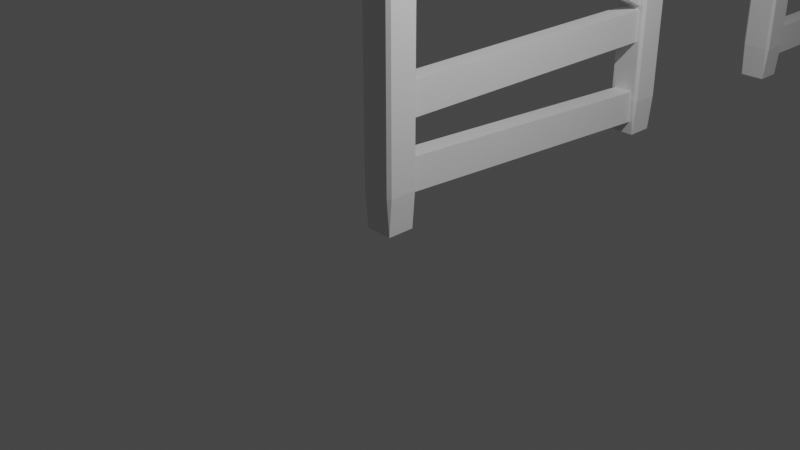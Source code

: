 # Source: Fences.blend  (saved by Blender 3.5.10; exported with 4.5.12 LTS)
import bpy
from mathutils import Matrix  # noqa: F401  (used for matrix-valued properties, if any)

bpy.ops.wm.read_factory_settings(use_empty=True)
scene = bpy.context.scene
scene.name = 'Scene'

# ---- collections
col_collection = bpy.data.collections.new('Collection'); scene.collection.children.link(col_collection)

# ---- materials (node trees are filled in below, after node groups)
mat_material = bpy.data.materials.new('Material')
mat_material.alpha_threshold = 0.0
mat_material.use_transparent_shadow = False
mat_material.roughness = 0.5
mat_material.line_color = (0.0, 0.0, 0.0, 1.0)

# ---- material node trees
mat_material.use_nodes = True; mat_material.node_tree.nodes.clear()
_N = mat_material.node_tree.nodes; _L = mat_material.node_tree.links
n0 = _N.new('ShaderNodeOutputMaterial'); n0.name = 'Material Output'; n0.location = (300, 300)
n1 = _N.new('ShaderNodeBsdfPrincipled'); n1.name = 'Principled BSDF'; n1.location = (10, 300)
n1.distribution = 'GGX'
n1.subsurface_method = 'RANDOM_WALK_SKIN'
n1.inputs[3].default_value = 1.45
n1.inputs[27].default_value = (0.0, 0.0, 0.0, 1.0)
n1.inputs[28].default_value = 1.0
_L.new(n1.outputs[0], n0.inputs[0])
n0.is_active_output = True

# ---- world
world_world = bpy.data.worlds.new('World'); scene.world = world_world
world_world.use_nodes = True; world_world.node_tree.nodes.clear()
_N = world_world.node_tree.nodes; _L = world_world.node_tree.links
n0 = _N.new('ShaderNodeOutputWorld'); n0.name = 'World Output'; n0.location = (300, 300)
n1 = _N.new('ShaderNodeBackground'); n1.name = 'Background'; n1.location = (10, 300)
n1.inputs[0].default_value = (0.05088, 0.05088, 0.05088, 1.0)
_L.new(n1.outputs[0], n0.inputs[0])
n0.is_active_output = True
world_world.color = (0.05088, 0.05088, 0.05088)
world_world.use_sun_shadow = False
world_world.sun_shadow_jitter_overblur = 0.0

# ---- cameras
cam_camera = bpy.data.cameras.new('Camera')
cam_camera.clip_end = 100.0
cam_camera.ortho_scale = 7.314

# ---- lights
light_light = bpy.data.lights.new('Light', 'POINT')
light_light.transmission_factor = 0.0
light_light.energy = 1000.0
light_light.shadow_soft_size = 0.1
light_light.shadow_maximum_resolution = 0.006
light_light.use_absolute_resolution = True

# ---- meshes
me_cube_010 = bpy.data.meshes.new('Cube.010')
me_cube_010.from_pydata([(0.8216, 1.0, 0.8216), (0.8216, 0.8216, 1.0), (1.0, 0.8216, 0.8216), (0.8216, 0.8216, -1.0), (0.8216, 1.0, -0.8216), (1.0, 0.8216, -0.8216), (1.0, -0.8216, 0.8216), (0.8216, -0.8216, 1.0), (0.8216, -1.0, 0.8216), (1.0, -0.8216, -0.8216), (0.8216, -1.0, -0.8216), (0.8216, -0.8216, -1.0), (-0.8216, 1.0, 0.8216), (-1.0, 0.8216, 0.8216), (-0.8216, 0.8216, 1.0), (-1.0, 0.8216, -0.8216), (-0.8216, 1.0, -0.8216), (-0.8216, 0.8216, -1.0), (-1.0, -0.8216, 0.8216), (-0.8216, -1.0, 0.8216), (-0.8216, -0.8216, 1.0), (-0.8216, -0.8216, -1.0), (-0.8216, -1.0, -0.8216), (-1.0, -0.8216, -0.8216), (0.6141, 20.91, -0.4759), (0.6141, 0.02104, -0.5244), (0.6141, 20.85, -0.311), (0.6141, -0.03933, -0.3595), (-0.6141, 20.91, -0.4759), (-0.6141, 0.02104, -0.5244), (-0.6141, 20.85, -0.311), (-0.6141, -0.03933, -0.3595), (0.6141, 21.18, 0.2205), (0.6141, -0.3076, 0.2205), (0.6141, 21.18, 0.3798), (0.6141, -0.3076, 0.3798), (-0.6141, 21.18, 0.2205), (-0.6141, -0.3076, 0.2205), (-0.6141, 21.18, 0.3798), (-0.6141, -0.3076, 0.3798), (0.6141, 21.18, 0.7297), (0.6141, -0.3076, 0.7297), (0.6141, 21.18, 0.889), (0.6141, -0.3076, 0.889), (-0.6141, 21.18, 0.7297), (-0.6141, -0.3076, 0.7297), (-0.6141, 21.18, 0.889), (-0.6141, -0.3076, 0.889), (0.8216, 21.87, 0.8216), (0.8216, 21.69, 1.0), (1.0, 21.69, 0.8216), (0.8216, 21.69, -1.0), (0.8216, 21.87, -0.8216), (1.0, 21.69, -0.8216), (1.0, 20.05, 0.8216), (0.8216, 20.05, 1.0), (0.8216, 19.87, 0.8216), (1.0, 20.05, -0.8216), (0.8216, 19.87, -0.8216), (0.8216, 20.05, -1.0), (-0.8216, 21.87, 0.8216), (-1.0, 21.69, 0.8216), (-0.8216, 21.69, 1.0), (-1.0, 21.69, -0.8216), (-0.8216, 21.87, -0.8216), (-0.8216, 21.69, -1.0), (-1.0, 20.05, 0.8216), (-0.8216, 19.87, 0.8216), (-0.8216, 20.05, 1.0), (-0.8216, 20.05, -1.0), (-0.8216, 19.87, -0.8216), (-1.0, 20.05, -0.8216)], [], [(17, 3, 11, 21), (23, 18, 13, 15), (10, 8, 19, 22), (1, 14, 20, 7), (5, 2, 6, 9), (0, 1, 2), (3, 4, 5), (6, 7, 8), (9, 10, 11), (12, 13, 14), (15, 16, 17), (18, 19, 20), (21, 22, 23), (17, 21, 23, 15), (3, 17, 16, 4), (2, 5, 4, 0), (22, 19, 18, 23), (8, 10, 9, 6), (12, 16, 15, 13), (7, 20, 19, 8), (1, 7, 6, 2), (21, 11, 10, 22), (20, 14, 13, 18), (14, 1, 0, 12), (11, 3, 5, 9), (16, 12, 0, 4), (24, 28, 30, 26), (27, 26, 30, 31), (31, 30, 28, 29), (29, 25, 27, 31), (25, 24, 26, 27), (29, 28, 24, 25), (32, 36, 38, 34), (35, 34, 38, 39), (39, 38, 36, 37), (37, 33, 35, 39), (33, 32, 34, 35), (37, 36, 32, 33), (40, 44, 46, 42), (43, 42, 46, 47), (47, 46, 44, 45), (45, 41, 43, 47), (41, 40, 42, 43), (45, 44, 40, 41), (65, 51, 59, 69), (71, 66, 61, 63), (58, 56, 67, 70), (49, 62, 68, 55), (53, 50, 54, 57), (48, 49, 50), (51, 52, 53), (54, 55, 56), (57, 58, 59), (60, 61, 62), (63, 64, 65), (66, 67, 68), (69, 70, 71), (65, 69, 71, 63), (51, 65, 64, 52), (50, 53, 52, 48), (70, 67, 66, 71), (56, 58, 57, 54), (60, 64, 63, 61), (55, 68, 67, 56), (49, 55, 54, 50), (69, 59, 58, 70), (68, 62, 61, 66), (62, 49, 48, 60), (59, 51, 53, 57), (64, 60, 48, 52)])
_uv = me_cube_010.uv_layers.new(name='UVMap')
_uv.uv.foreach_set('vector', [0.1473, 0.5223, 0.3527, 0.5223, 0.3527, 0.7277, 0.1473, 0.7277, 0.3973, 0.0223, 0.6027, 0.0223, 0.6027, 0.2277, 0.3973, 0.2277, 0.3973, 0.7723, 0.6027, 0.7723, 0.6027, 0.9777, 0.3973, 0.9777, 0.6473, 0.5223, 0.8527, 0.5223, 0.8527, 0.7277, 0.6473, 0.7277, 0.3973, 0.5223, 0.6027, 0.5223, 0.6027, 0.7277, 0.3973, 0.7277, 0.6027, 0.4777, 0.625, 0.4777, 0.6027, 0.5, 0.3527, 0.5223, 0.3527, 0.5, 0.375, 0.5223, 0.6027, 0.75, 0.625, 0.7723, 0.6027, 0.7723, 0.375, 0.7277, 0.3527, 0.75, 0.3527, 0.7277, 0.6027, 0.25, 0.6027, 0.2277, 0.625, 0.2277, 0.125, 0.5223, 0.1473, 0.5, 0.1473, 0.5223, 0.6027, 0.0223, 0.6027, 0.0, 0.625, 0.0223, 0.1473, 0.7277, 0.1473, 0.75, 0.125, 0.7277, 0.1473, 0.5223, 0.1473, 0.7277, 0.125, 0.7277, 0.125, 0.5223, 0.3527, 0.5223, 0.1473, 0.5223, 0.1473, 0.5, 0.3527, 0.5, 0.6027, 0.5223, 0.3973, 0.5223, 0.3973, 0.4777, 0.6027, 0.4777, 0.3973, 0.0, 0.6027, 0.0, 0.6027, 0.0223, 0.3973, 0.0223, 0.6027, 0.7723, 0.3973, 0.7723, 0.3973, 0.7277, 0.6027, 0.7277, 0.6027, 0.2723, 0.3973, 0.2723, 0.3973, 0.2277, 0.6027, 0.2277, 0.625, 0.7723, 0.625, 0.9777, 0.6027, 0.9777, 0.6027, 0.7723, 0.6473, 0.5223, 0.6473, 0.7277, 0.6027, 0.7277, 0.6027, 0.5223, 0.1473, 0.7277, 0.3527, 0.7277, 0.3527, 0.75, 0.1473, 0.75, 0.625, 0.0223, 0.625, 0.2277, 0.6027, 0.2277, 0.6027, 0.0223, 0.625, 0.2723, 0.625, 0.4777, 0.6027, 0.4777, 0.6027, 0.2723, 0.3527, 0.7277, 0.3527, 0.5223, 0.3973, 0.5223, 0.3973, 0.7277, 0.3973, 0.2723, 0.6027, 0.2723, 0.6027, 0.4777, 0.3973, 0.4777, 0.625, 0.5, 0.875, 0.5, 0.875, 0.75, 0.625, 0.75, 0.375, 0.75, 0.625, 0.75, 0.625, 1.0, 0.375, 1.0, 0.375, 0.0, 0.625, 0.0, 0.625, 0.25, 0.375, 0.25, 0.125, 0.5, 0.375, 0.5, 0.375, 0.75, 0.125, 0.75, 0.375, 0.5, 0.625, 0.5, 0.625, 0.75, 0.375, 0.75, 0.375, 0.25, 0.625, 0.25, 0.625, 0.5, 0.375, 0.5, 0.625, 0.5, 0.875, 0.5, 0.875, 0.75, 0.625, 0.75, 0.375, 0.75, 0.625, 0.75, 0.625, 1.0, 0.375, 1.0, 0.375, 0.0, 0.625, 0.0, 0.625, 0.25, 0.375, 0.25, 0.125, 0.5, 0.375, 0.5, 0.375, 0.75, 0.125, 0.75, 0.375, 0.5, 0.625, 0.5, 0.625, 0.75, 0.375, 0.75, 0.375, 0.25, 0.625, 0.25, 0.625, 0.5, 0.375, 0.5, 0.625, 0.5, 0.875, 0.5, 0.875, 0.75, 0.625, 0.75, 0.375, 0.75, 0.625, 0.75, 0.625, 1.0, 0.375, 1.0, 0.375, 0.0, 0.625, 0.0, 0.625, 0.25, 0.375, 0.25, 0.125, 0.5, 0.375, 0.5, 0.375, 0.75, 0.125, 0.75, 0.375, 0.5, 0.625, 0.5, 0.625, 0.75, 0.375, 0.75, 0.375, 0.25, 0.625, 0.25, 0.625, 0.5, 0.375, 0.5, 0.1473, 0.5223, 0.3527, 0.5223, 0.3527, 0.7277, 0.1473, 0.7277, 0.3973, 0.0223, 0.6027, 0.0223, 0.6027, 0.2277, 0.3973, 0.2277, 0.3973, 0.7723, 0.6027, 0.7723, 0.6027, 0.9777, 0.3973, 0.9777, 0.6473, 0.5223, 0.8527, 0.5223, 0.8527, 0.7277, 0.6473, 0.7277, 0.3973, 0.5223, 0.6027, 0.5223, 0.6027, 0.7277, 0.3973, 0.7277, 0.6027, 0.4777, 0.625, 0.4777, 0.6027, 0.5, 0.3527, 0.5223, 0.3527, 0.5, 0.375, 0.5223, 0.6027, 0.75, 0.625, 0.7723, 0.6027, 0.7723, 0.375, 0.7277, 0.3527, 0.75, 0.3527, 0.7277, 0.6027, 0.25, 0.6027, 0.2277, 0.625, 0.2277, 0.125, 0.5223, 0.1473, 0.5, 0.1473, 0.5223, 0.6027, 0.0223, 0.6027, 0.0, 0.625, 0.0223, 0.1473, 0.7277, 0.1473, 0.75, 0.125, 0.7277, 0.1473, 0.5223, 0.1473, 0.7277, 0.125, 0.7277, 0.125, 0.5223, 0.3527, 0.5223, 0.1473, 0.5223, 0.1473, 0.5, 0.3527, 0.5, 0.6027, 0.5223, 0.3973, 0.5223, 0.3973, 0.4777, 0.6027, 0.4777, 0.3973, 0.0, 0.6027, 0.0, 0.6027, 0.0223, 0.3973, 0.0223, 0.6027, 0.7723, 0.3973, 0.7723, 0.3973, 0.7277, 0.6027, 0.7277, 0.6027, 0.2723, 0.3973, 0.2723, 0.3973, 0.2277, 0.6027, 0.2277, 0.625, 0.7723, 0.625, 0.9777, 0.6027, 0.9777, 0.6027, 0.7723, 0.6473, 0.5223, 0.6473, 0.7277, 0.6027, 0.7277, 0.6027, 0.5223, 0.1473, 0.7277, 0.3527, 0.7277, 0.3527, 0.75, 0.1473, 0.75, 0.625, 0.0223, 0.625, 0.2277, 0.6027, 0.2277, 0.6027, 0.0223, 0.625, 0.2723, 0.625, 0.4777, 0.6027, 0.4777, 0.6027, 0.2723, 0.3527, 0.7277, 0.3527, 0.5223, 0.3973, 0.5223, 0.3973, 0.7277, 0.3973, 0.2723, 0.6027, 0.2723, 0.6027, 0.4777, 0.3973, 0.4777])
me_cube_010.materials.append(mat_material)
me_cube_010.use_mirror_vertex_groups = False
me_cube_010.update()
me_cube_013 = bpy.data.meshes.new('Cube.013')
me_cube_013.from_pydata([(0.8216, 1.0, 0.8216), (0.8216, 0.8216, 1.0), (1.0, 0.8216, 0.8216), (0.8216, 0.8216, -1.0), (0.8216, 1.0, -0.8216), (1.0, 0.8216, -0.8216), (1.0, -0.8216, 0.8216), (0.8216, -0.8216, 1.0), (0.8216, -1.0, 0.8216), (1.0, -0.8216, -0.8216), (0.8216, -1.0, -0.8216), (0.8216, -0.8216, -1.0), (-0.8216, 1.0, 0.8216), (-1.0, 0.8216, 0.8216), (-0.8216, 0.8216, 1.0), (-1.0, 0.8216, -0.8216), (-0.8216, 1.0, -0.8216), (-0.8216, 0.8216, -1.0), (-1.0, -0.8216, 0.8216), (-0.8216, -1.0, 0.8216), (-0.8216, -0.8216, 1.0), (-0.8216, -0.8216, -1.0), (-0.8216, -1.0, -0.8216), (-1.0, -0.8216, -0.8216), (0.6141, 0.9264, 0.2338), (0.6141, -20.87, -0.6381), (0.6141, -0.003424, 0.3812), (0.6141, -21.8, -0.4906), (-0.6141, 0.9264, 0.2338), (-0.6141, -20.87, -0.6381), (-0.6141, -0.003424, 0.3812), (-0.6141, -21.8, -0.4906), (0.6141, 0.3076, 0.3587), (0.6141, -21.18, 0.3587), (0.6141, 0.3076, 0.518), (0.6141, -21.18, 0.518), (-0.6141, 0.3076, 0.3587), (-0.6141, -21.18, 0.3587), (-0.6141, 0.3076, 0.518), (-0.6141, -21.18, 0.518), (0.6141, 0.3472, 0.7786), (0.6141, -21.11, 0.6812), (0.6141, 0.2333, 0.9376), (0.6141, -21.22, 0.8402), (-0.6141, 0.3472, 0.7786), (-0.6141, -21.11, 0.6812), (-0.6141, 0.2333, 0.9376), (-0.6141, -21.22, 0.8402), (0.8216, -19.87, 0.8216), (0.8216, -20.05, 1.0), (1.0, -20.05, 0.8216), (0.8216, -20.05, -1.0), (0.8216, -19.87, -0.8216), (1.0, -20.05, -0.8216), (1.0, -21.69, 0.8216), (0.8216, -21.69, 1.0), (0.8216, -21.87, 0.8216), (1.0, -21.69, -0.8216), (0.8216, -21.87, -0.8216), (0.8216, -21.69, -1.0), (-0.8216, -19.87, 0.8216), (-1.0, -20.05, 0.8216), (-0.8216, -20.05, 1.0), (-1.0, -20.05, -0.8216), (-0.8216, -19.87, -0.8216), (-0.8216, -20.05, -1.0), (-1.0, -21.69, 0.8216), (-0.8216, -21.87, 0.8216), (-0.8216, -21.69, 1.0), (-0.8216, -21.69, -1.0), (-0.8216, -21.87, -0.8216), (-1.0, -21.69, -0.8216)], [], [(17, 3, 11, 21), (23, 18, 13, 15), (10, 8, 19, 22), (1, 14, 20, 7), (5, 2, 6, 9), (0, 1, 2), (3, 4, 5), (6, 7, 8), (9, 10, 11), (12, 13, 14), (15, 16, 17), (18, 19, 20), (21, 22, 23), (17, 21, 23, 15), (3, 17, 16, 4), (2, 5, 4, 0), (22, 19, 18, 23), (8, 10, 9, 6), (12, 16, 15, 13), (7, 20, 19, 8), (1, 7, 6, 2), (21, 11, 10, 22), (20, 14, 13, 18), (14, 1, 0, 12), (11, 3, 5, 9), (16, 12, 0, 4), (24, 28, 30, 26), (27, 26, 30, 31), (31, 30, 28, 29), (29, 25, 27, 31), (25, 24, 26, 27), (29, 28, 24, 25), (32, 36, 38, 34), (35, 34, 38, 39), (39, 38, 36, 37), (37, 33, 35, 39), (33, 32, 34, 35), (37, 36, 32, 33), (40, 44, 46, 42), (43, 42, 46, 47), (47, 46, 44, 45), (45, 41, 43, 47), (41, 40, 42, 43), (45, 44, 40, 41), (65, 51, 59, 69), (71, 66, 61, 63), (58, 56, 67, 70), (49, 62, 68, 55), (53, 50, 54, 57), (48, 49, 50), (51, 52, 53), (54, 55, 56), (57, 58, 59), (60, 61, 62), (63, 64, 65), (66, 67, 68), (69, 70, 71), (65, 69, 71, 63), (51, 65, 64, 52), (50, 53, 52, 48), (70, 67, 66, 71), (56, 58, 57, 54), (60, 64, 63, 61), (55, 68, 67, 56), (49, 55, 54, 50), (69, 59, 58, 70), (68, 62, 61, 66), (62, 49, 48, 60), (59, 51, 53, 57), (64, 60, 48, 52)])
_uv = me_cube_013.uv_layers.new(name='UVMap')
_uv.uv.foreach_set('vector', [0.1473, 0.5223, 0.3527, 0.5223, 0.3527, 0.7277, 0.1473, 0.7277, 0.3973, 0.0223, 0.6027, 0.0223, 0.6027, 0.2277, 0.3973, 0.2277, 0.3973, 0.7723, 0.6027, 0.7723, 0.6027, 0.9777, 0.3973, 0.9777, 0.6473, 0.5223, 0.8527, 0.5223, 0.8527, 0.7277, 0.6473, 0.7277, 0.3973, 0.5223, 0.6027, 0.5223, 0.6027, 0.7277, 0.3973, 0.7277, 0.6027, 0.4777, 0.625, 0.4777, 0.6027, 0.5, 0.3527, 0.5223, 0.3527, 0.5, 0.375, 0.5223, 0.6027, 0.75, 0.625, 0.7723, 0.6027, 0.7723, 0.375, 0.7277, 0.3527, 0.75, 0.3527, 0.7277, 0.6027, 0.25, 0.6027, 0.2277, 0.625, 0.2277, 0.125, 0.5223, 0.1473, 0.5, 0.1473, 0.5223, 0.6027, 0.0223, 0.6027, 0.0, 0.625, 0.0223, 0.1473, 0.7277, 0.1473, 0.75, 0.125, 0.7277, 0.1473, 0.5223, 0.1473, 0.7277, 0.125, 0.7277, 0.125, 0.5223, 0.3527, 0.5223, 0.1473, 0.5223, 0.1473, 0.5, 0.3527, 0.5, 0.6027, 0.5223, 0.3973, 0.5223, 0.3973, 0.4777, 0.6027, 0.4777, 0.3973, 0.0, 0.6027, 0.0, 0.6027, 0.0223, 0.3973, 0.0223, 0.6027, 0.7723, 0.3973, 0.7723, 0.3973, 0.7277, 0.6027, 0.7277, 0.6027, 0.2723, 0.3973, 0.2723, 0.3973, 0.2277, 0.6027, 0.2277, 0.625, 0.7723, 0.625, 0.9777, 0.6027, 0.9777, 0.6027, 0.7723, 0.6473, 0.5223, 0.6473, 0.7277, 0.6027, 0.7277, 0.6027, 0.5223, 0.1473, 0.7277, 0.3527, 0.7277, 0.3527, 0.75, 0.1473, 0.75, 0.625, 0.0223, 0.625, 0.2277, 0.6027, 0.2277, 0.6027, 0.0223, 0.625, 0.2723, 0.625, 0.4777, 0.6027, 0.4777, 0.6027, 0.2723, 0.3527, 0.7277, 0.3527, 0.5223, 0.3973, 0.5223, 0.3973, 0.7277, 0.3973, 0.2723, 0.6027, 0.2723, 0.6027, 0.4777, 0.3973, 0.4777, 0.625, 0.5, 0.875, 0.5, 0.875, 0.75, 0.625, 0.75, 0.375, 0.75, 0.625, 0.75, 0.625, 1.0, 0.375, 1.0, 0.375, 0.0, 0.625, 0.0, 0.625, 0.25, 0.375, 0.25, 0.125, 0.5, 0.375, 0.5, 0.375, 0.75, 0.125, 0.75, 0.375, 0.5, 0.625, 0.5, 0.625, 0.75, 0.375, 0.75, 0.375, 0.25, 0.625, 0.25, 0.625, 0.5, 0.375, 0.5, 0.625, 0.5, 0.875, 0.5, 0.875, 0.75, 0.625, 0.75, 0.375, 0.75, 0.625, 0.75, 0.625, 1.0, 0.375, 1.0, 0.375, 0.0, 0.625, 0.0, 0.625, 0.25, 0.375, 0.25, 0.125, 0.5, 0.375, 0.5, 0.375, 0.75, 0.125, 0.75, 0.375, 0.5, 0.625, 0.5, 0.625, 0.75, 0.375, 0.75, 0.375, 0.25, 0.625, 0.25, 0.625, 0.5, 0.375, 0.5, 0.625, 0.5, 0.875, 0.5, 0.875, 0.75, 0.625, 0.75, 0.375, 0.75, 0.625, 0.75, 0.625, 1.0, 0.375, 1.0, 0.375, 0.0, 0.625, 0.0, 0.625, 0.25, 0.375, 0.25, 0.125, 0.5, 0.375, 0.5, 0.375, 0.75, 0.125, 0.75, 0.375, 0.5, 0.625, 0.5, 0.625, 0.75, 0.375, 0.75, 0.375, 0.25, 0.625, 0.25, 0.625, 0.5, 0.375, 0.5, 0.1473, 0.5223, 0.3527, 0.5223, 0.3527, 0.7277, 0.1473, 0.7277, 0.3973, 0.0223, 0.6027, 0.0223, 0.6027, 0.2277, 0.3973, 0.2277, 0.3973, 0.7723, 0.6027, 0.7723, 0.6027, 0.9777, 0.3973, 0.9777, 0.6473, 0.5223, 0.8527, 0.5223, 0.8527, 0.7277, 0.6473, 0.7277, 0.3973, 0.5223, 0.6027, 0.5223, 0.6027, 0.7277, 0.3973, 0.7277, 0.6027, 0.4777, 0.625, 0.4777, 0.6027, 0.5, 0.3527, 0.5223, 0.3527, 0.5, 0.375, 0.5223, 0.6027, 0.75, 0.625, 0.7723, 0.6027, 0.7723, 0.375, 0.7277, 0.3527, 0.75, 0.3527, 0.7277, 0.6027, 0.25, 0.6027, 0.2277, 0.625, 0.2277, 0.125, 0.5223, 0.1473, 0.5, 0.1473, 0.5223, 0.6027, 0.0223, 0.6027, 0.0, 0.625, 0.0223, 0.1473, 0.7277, 0.1473, 0.75, 0.125, 0.7277, 0.1473, 0.5223, 0.1473, 0.7277, 0.125, 0.7277, 0.125, 0.5223, 0.3527, 0.5223, 0.1473, 0.5223, 0.1473, 0.5, 0.3527, 0.5, 0.6027, 0.5223, 0.3973, 0.5223, 0.3973, 0.4777, 0.6027, 0.4777, 0.3973, 0.0, 0.6027, 0.0, 0.6027, 0.0223, 0.3973, 0.0223, 0.6027, 0.7723, 0.3973, 0.7723, 0.3973, 0.7277, 0.6027, 0.7277, 0.6027, 0.2723, 0.3973, 0.2723, 0.3973, 0.2277, 0.6027, 0.2277, 0.625, 0.7723, 0.625, 0.9777, 0.6027, 0.9777, 0.6027, 0.7723, 0.6473, 0.5223, 0.6473, 0.7277, 0.6027, 0.7277, 0.6027, 0.5223, 0.1473, 0.7277, 0.3527, 0.7277, 0.3527, 0.75, 0.1473, 0.75, 0.625, 0.0223, 0.625, 0.2277, 0.6027, 0.2277, 0.6027, 0.0223, 0.625, 0.2723, 0.625, 0.4777, 0.6027, 0.4777, 0.6027, 0.2723, 0.3527, 0.7277, 0.3527, 0.5223, 0.3973, 0.5223, 0.3973, 0.7277, 0.3973, 0.2723, 0.6027, 0.2723, 0.6027, 0.4777, 0.3973, 0.4777])
me_cube_013.materials.append(mat_material)
me_cube_013.use_mirror_vertex_groups = False
me_cube_013.update()
me_cube_015 = bpy.data.meshes.new('Cube.015')
me_cube_015.from_pydata([(1.0, 1.0, 1.0), (1.0, 1.0, -1.0), (1.0, -1.0, 1.0), (1.0, -1.0, -1.0), (-1.0, 1.0, 1.0), (-1.0, 1.0, -1.0), (-1.0, -1.0, 1.0), (-1.0, -1.0, -1.0), (0.8629, -4.312, 1.025), (1.101, -9.172, -0.9743), (0.8532, -6.19, 1.07), (1.092, -11.05, -0.9295), (-1.137, -4.311, 1.024), (-0.8986, -9.171, -0.9752), (-1.147, -6.188, 1.069), (-0.9083, -11.05, -0.9303), (1.407, -14.55, -0.8147), (1.403, -16.72, -0.8185), (1.7, -14.57, -0.8317), (1.475, 7.478, -0.9672), (1.466, 5.329, -0.9369), (1.759, 5.318, -0.9538), (1.719, -14.66, -0.9886), (1.422, -16.82, -0.9754), (1.431, -14.67, -1.006), (1.778, 5.22, -1.111), (1.49, 5.209, -1.128), (1.494, 7.379, -1.124), (-1.268, -14.55, -0.8159), (-1.556, -14.56, -0.8331), (-1.272, -16.72, -0.8197), (-1.498, 5.321, -0.9552), (-1.209, 5.331, -0.938), (-1.201, 7.48, -0.9683), (-1.537, -14.66, -0.99), (-1.244, -14.67, -1.007), (-1.253, -16.82, -0.9766), (-1.181, 7.382, -1.125), (-1.186, 5.212, -1.129), (-1.478, 5.222, -1.112), (1.185, -12.79, 1.112), (0.7272, -12.18, -0.9429), (1.193, -14.72, 1.107), (0.7355, -14.11, -0.9485), (-0.8151, -12.8, 1.114), (-1.273, -12.18, -0.9414), (-0.8068, -14.73, 1.108), (-1.264, -14.12, -0.947), (1.162, -13.31, 1.179), (1.157, -15.48, 1.175), (1.454, -13.32, 1.162), (1.229, 8.725, 1.026), (1.221, 6.576, 1.057), (1.513, 6.565, 1.04), (1.474, -13.42, 1.005), (1.177, -15.58, 1.018), (1.185, -13.43, 0.9878), (1.533, 6.467, 0.8828), (1.244, 6.457, 0.8656), (1.248, 8.627, 0.8694), (-1.514, -13.31, 1.178), (-1.802, -13.32, 1.16), (-1.518, -15.48, 1.174), (-1.743, 6.568, 1.038), (-1.455, 6.578, 1.055), (-1.446, 8.727, 1.025), (-1.783, -13.41, 1.004), (-1.49, -13.43, 0.9866), (-1.499, -15.57, 1.017), (-1.427, 8.629, 0.8682), (-1.431, 6.459, 0.8645), (-1.724, 6.47, 0.8814)], [], [(0, 4, 6, 2), (3, 2, 6, 7), (7, 6, 4, 5), (5, 1, 3, 7), (1, 0, 2, 3), (5, 4, 0, 1), (8, 12, 14, 10), (11, 10, 14, 15), (15, 14, 12, 13), (13, 9, 11, 15), (9, 8, 10, 11), (13, 12, 8, 9), (33, 19, 27, 37), (39, 34, 29, 31), (26, 24, 35, 38), (17, 30, 36, 23), (21, 18, 22, 25), (16, 17, 18), (19, 20, 21), (22, 23, 24), (25, 26, 27), (28, 29, 30), (31, 32, 33), (34, 35, 36), (37, 38, 39), (33, 37, 39, 31), (19, 33, 32, 20), (18, 21, 20, 16), (38, 35, 34, 39), (24, 26, 25, 22), (28, 32, 31, 29), (23, 36, 35, 24), (17, 23, 22, 18), (37, 27, 26, 38), (36, 30, 29, 34), (30, 17, 16, 28), (27, 19, 21, 25), (32, 28, 16, 20), (40, 44, 46, 42), (43, 42, 46, 47), (47, 46, 44, 45), (45, 41, 43, 47), (41, 40, 42, 43), (45, 44, 40, 41), (65, 51, 59, 69), (71, 66, 61, 63), (58, 56, 67, 70), (49, 62, 68, 55), (53, 50, 54, 57), (48, 49, 50), (51, 52, 53), (54, 55, 56), (57, 58, 59), (60, 61, 62), (63, 64, 65), (66, 67, 68), (69, 70, 71), (65, 69, 71, 63), (51, 65, 64, 52), (50, 53, 52, 48), (70, 67, 66, 71), (56, 58, 57, 54), (60, 64, 63, 61), (55, 68, 67, 56), (49, 55, 54, 50), (69, 59, 58, 70), (68, 62, 61, 66), (62, 49, 48, 60), (59, 51, 53, 57), (64, 60, 48, 52)])
_uv = me_cube_015.uv_layers.new(name='UVMap')
_uv.uv.foreach_set('vector', [0.625, 0.5, 0.875, 0.5, 0.875, 0.75, 0.625, 0.75, 0.375, 0.75, 0.625, 0.75, 0.625, 1.0, 0.375, 1.0, 0.375, 0.0, 0.625, 0.0, 0.625, 0.25, 0.375, 0.25, 0.125, 0.5, 0.375, 0.5, 0.375, 0.75, 0.125, 0.75, 0.375, 0.5, 0.625, 0.5, 0.625, 0.75, 0.375, 0.75, 0.375, 0.25, 0.625, 0.25, 0.625, 0.5, 0.375, 0.5, 0.625, 0.5, 0.875, 0.5, 0.875, 0.75, 0.625, 0.75, 0.375, 0.75, 0.625, 0.75, 0.625, 1.0, 0.375, 1.0, 0.375, 0.0, 0.625, 0.0, 0.625, 0.25, 0.375, 0.25, 0.125, 0.5, 0.375, 0.5, 0.375, 0.75, 0.125, 0.75, 0.375, 0.5, 0.625, 0.5, 0.625, 0.75, 0.375, 0.75, 0.375, 0.25, 0.625, 0.25, 0.625, 0.5, 0.375, 0.5, 0.1473, 0.5223, 0.3527, 0.5223, 0.3527, 0.7277, 0.1473, 0.7277, 0.3973, 0.0223, 0.6027, 0.0223, 0.6027, 0.2277, 0.3973, 0.2277, 0.3973, 0.7723, 0.6027, 0.7723, 0.6027, 0.9777, 0.3973, 0.9777, 0.6473, 0.5223, 0.8527, 0.5223, 0.8527, 0.7277, 0.6473, 0.7277, 0.3973, 0.5223, 0.6027, 0.5223, 0.6027, 0.7277, 0.3973, 0.7277, 0.6027, 0.4777, 0.625, 0.4777, 0.6027, 0.5, 0.3527, 0.5223, 0.3527, 0.5, 0.375, 0.5223, 0.6027, 0.75, 0.625, 0.7723, 0.6027, 0.7723, 0.375, 0.7277, 0.3527, 0.75, 0.3527, 0.7277, 0.6027, 0.25, 0.6027, 0.2277, 0.625, 0.2277, 0.125, 0.5223, 0.1473, 0.5, 0.1473, 0.5223, 0.6027, 0.0223, 0.6027, 0.0, 0.625, 0.0223, 0.1473, 0.7277, 0.1473, 0.75, 0.125, 0.7277, 0.1473, 0.5223, 0.1473, 0.7277, 0.125, 0.7277, 0.125, 0.5223, 0.3527, 0.5223, 0.1473, 0.5223, 0.1473, 0.5, 0.3527, 0.5, 0.6027, 0.5223, 0.3973, 0.5223, 0.3973, 0.4777, 0.6027, 0.4777, 0.3973, 0.0, 0.6027, 0.0, 0.6027, 0.0223, 0.3973, 0.0223, 0.6027, 0.7723, 0.3973, 0.7723, 0.3973, 0.7277, 0.6027, 0.7277, 0.6027, 0.2723, 0.3973, 0.2723, 0.3973, 0.2277, 0.6027, 0.2277, 0.625, 0.7723, 0.625, 0.9777, 0.6027, 0.9777, 0.6027, 0.7723, 0.6473, 0.5223, 0.6473, 0.7277, 0.6027, 0.7277, 0.6027, 0.5223, 0.1473, 0.7277, 0.3527, 0.7277, 0.3527, 0.75, 0.1473, 0.75, 0.625, 0.0223, 0.625, 0.2277, 0.6027, 0.2277, 0.6027, 0.0223, 0.625, 0.2723, 0.625, 0.4777, 0.6027, 0.4777, 0.6027, 0.2723, 0.3527, 0.7277, 0.3527, 0.5223, 0.3973, 0.5223, 0.3973, 0.7277, 0.3973, 0.2723, 0.6027, 0.2723, 0.6027, 0.4777, 0.3973, 0.4777, 0.625, 0.5, 0.875, 0.5, 0.875, 0.75, 0.625, 0.75, 0.375, 0.75, 0.625, 0.75, 0.625, 1.0, 0.375, 1.0, 0.375, 0.0, 0.625, 0.0, 0.625, 0.25, 0.375, 0.25, 0.125, 0.5, 0.375, 0.5, 0.375, 0.75, 0.125, 0.75, 0.375, 0.5, 0.625, 0.5, 0.625, 0.75, 0.375, 0.75, 0.375, 0.25, 0.625, 0.25, 0.625, 0.5, 0.375, 0.5, 0.1473, 0.5223, 0.3527, 0.5223, 0.3527, 0.7277, 0.1473, 0.7277, 0.3973, 0.0223, 0.6027, 0.0223, 0.6027, 0.2277, 0.3973, 0.2277, 0.3973, 0.7723, 0.6027, 0.7723, 0.6027, 0.9777, 0.3973, 0.9777, 0.6473, 0.5223, 0.8527, 0.5223, 0.8527, 0.7277, 0.6473, 0.7277, 0.3973, 0.5223, 0.6027, 0.5223, 0.6027, 0.7277, 0.3973, 0.7277, 0.6027, 0.4777, 0.625, 0.4777, 0.6027, 0.5, 0.3527, 0.5223, 0.3527, 0.5, 0.375, 0.5223, 0.6027, 0.75, 0.625, 0.7723, 0.6027, 0.7723, 0.375, 0.7277, 0.3527, 0.75, 0.3527, 0.7277, 0.6027, 0.25, 0.6027, 0.2277, 0.625, 0.2277, 0.125, 0.5223, 0.1473, 0.5, 0.1473, 0.5223, 0.6027, 0.0223, 0.6027, 0.0, 0.625, 0.0223, 0.1473, 0.7277, 0.1473, 0.75, 0.125, 0.7277, 0.1473, 0.5223, 0.1473, 0.7277, 0.125, 0.7277, 0.125, 0.5223, 0.3527, 0.5223, 0.1473, 0.5223, 0.1473, 0.5, 0.3527, 0.5, 0.6027, 0.5223, 0.3973, 0.5223, 0.3973, 0.4777, 0.6027, 0.4777, 0.3973, 0.0, 0.6027, 0.0, 0.6027, 0.0223, 0.3973, 0.0223, 0.6027, 0.7723, 0.3973, 0.7723, 0.3973, 0.7277, 0.6027, 0.7277, 0.6027, 0.2723, 0.3973, 0.2723, 0.3973, 0.2277, 0.6027, 0.2277, 0.625, 0.7723, 0.625, 0.9777, 0.6027, 0.9777, 0.6027, 0.7723, 0.6473, 0.5223, 0.6473, 0.7277, 0.6027, 0.7277, 0.6027, 0.5223, 0.1473, 0.7277, 0.3527, 0.7277, 0.3527, 0.75, 0.1473, 0.75, 0.625, 0.0223, 0.625, 0.2277, 0.6027, 0.2277, 0.6027, 0.0223, 0.625, 0.2723, 0.625, 0.4777, 0.6027, 0.4777, 0.6027, 0.2723, 0.3527, 0.7277, 0.3527, 0.5223, 0.3973, 0.5223, 0.3973, 0.7277, 0.3973, 0.2723, 0.6027, 0.2723, 0.6027, 0.4777, 0.3973, 0.4777])
me_cube_015.materials.append(mat_material)
me_cube_015.use_mirror_vertex_groups = False
me_cube_015.update()
me_cube_021 = bpy.data.meshes.new('Cube.021')
me_cube_021.from_pydata([(1.0, 1.0, 1.0), (1.0, 1.0, -1.0), (1.0, -1.0, 1.0), (1.0, -1.0, -1.0), (-1.0, 1.0, 1.0), (-1.0, 1.0, -1.0), (-1.0, -1.0, 1.0), (-1.0, -1.0, -1.0), (1.338, -6.767, -0.8986), (1.338, -9.001, -0.9218), (1.628, -6.761, -0.9152), (1.338, 16.1, -0.8481), (1.338, 13.85, -0.838), (1.628, 13.86, -0.8546), (1.628, -6.71, -1.068), (1.338, -8.949, -1.075), (1.338, -6.704, -1.085), (1.628, 13.91, -1.008), (1.338, 13.92, -1.024), (1.338, 16.15, -1.001), (-1.338, -6.767, -0.8986), (-1.628, -6.761, -0.9152), (-1.338, -9.001, -0.9218), (-1.628, 13.86, -0.8546), (-1.338, 13.85, -0.838), (-1.338, 16.1, -0.8481), (-1.628, -6.71, -1.068), (-1.338, -6.704, -1.085), (-1.338, -8.949, -1.075), (-1.338, 16.15, -1.001), (-1.338, 13.92, -1.024), (-1.628, 13.91, -1.008), (1.351, -6.83, 0.9834), (0.6364, -4.195, -1.001), (1.363, -8.815, 0.9606), (0.6482, -6.18, -1.024), (-0.6482, -6.838, 0.9857), (-1.363, -4.203, -0.9988), (-0.6364, -8.823, 0.9628), (-1.351, -6.188, -1.022), (1.338, -7.425, 1.043), (1.338, -9.659, 1.02), (1.628, -7.42, 1.027), (1.338, 15.44, 1.094), (1.338, 13.2, 1.104), (1.628, 13.2, 1.087), (1.628, -7.368, 0.8737), (1.338, -9.607, 0.8671), (1.338, -7.362, 0.8571), (1.628, 13.25, 0.9343), (1.338, 13.26, 0.9177), (1.338, 15.49, 0.9408), (-1.338, -7.425, 1.043), (-1.628, -7.42, 1.027), (-1.338, -9.659, 1.02), (-1.628, 13.2, 1.087), (-1.338, 13.2, 1.104), (-1.338, 15.44, 1.094), (-1.628, -7.368, 0.8737), (-1.338, -7.362, 0.8571), (-1.338, -9.607, 0.8671), (-1.338, 15.49, 0.9408), (-1.338, 13.26, 0.9177), (-1.628, 13.25, 0.9343)], [], [(0, 4, 6, 2), (3, 2, 6, 7), (7, 6, 4, 5), (5, 1, 3, 7), (1, 0, 2, 3), (5, 4, 0, 1), (25, 11, 19, 29), (31, 26, 21, 23), (18, 16, 27, 30), (9, 22, 28, 15), (13, 10, 14, 17), (8, 9, 10), (11, 12, 13), (14, 15, 16), (17, 18, 19), (20, 21, 22), (23, 24, 25), (26, 27, 28), (29, 30, 31), (25, 29, 31, 23), (11, 25, 24, 12), (10, 13, 12, 8), (30, 27, 26, 31), (16, 18, 17, 14), (20, 24, 23, 21), (15, 28, 27, 16), (9, 15, 14, 10), (29, 19, 18, 30), (28, 22, 21, 26), (22, 9, 8, 20), (19, 11, 13, 17), (24, 20, 8, 12), (32, 36, 38, 34), (35, 34, 38, 39), (39, 38, 36, 37), (37, 33, 35, 39), (33, 32, 34, 35), (37, 36, 32, 33), (57, 43, 51, 61), (63, 58, 53, 55), (50, 48, 59, 62), (41, 54, 60, 47), (45, 42, 46, 49), (40, 41, 42), (43, 44, 45), (46, 47, 48), (49, 50, 51), (52, 53, 54), (55, 56, 57), (58, 59, 60), (61, 62, 63), (57, 61, 63, 55), (43, 57, 56, 44), (42, 45, 44, 40), (62, 59, 58, 63), (48, 50, 49, 46), (52, 56, 55, 53), (47, 60, 59, 48), (41, 47, 46, 42), (61, 51, 50, 62), (60, 54, 53, 58), (54, 41, 40, 52), (51, 43, 45, 49), (56, 52, 40, 44)])
_uv = me_cube_021.uv_layers.new(name='UVMap')
_uv.uv.foreach_set('vector', [0.625, 0.5, 0.875, 0.5, 0.875, 0.75, 0.625, 0.75, 0.375, 0.75, 0.625, 0.75, 0.625, 1.0, 0.375, 1.0, 0.375, 0.0, 0.625, 0.0, 0.625, 0.25, 0.375, 0.25, 0.125, 0.5, 0.375, 0.5, 0.375, 0.75, 0.125, 0.75, 0.375, 0.5, 0.625, 0.5, 0.625, 0.75, 0.375, 0.75, 0.375, 0.25, 0.625, 0.25, 0.625, 0.5, 0.375, 0.5, 0.1473, 0.5223, 0.3527, 0.5223, 0.3527, 0.7277, 0.1473, 0.7277, 0.3973, 0.0223, 0.6027, 0.0223, 0.6027, 0.2277, 0.3973, 0.2277, 0.3973, 0.7723, 0.6027, 0.7723, 0.6027, 0.9777, 0.3973, 0.9777, 0.6473, 0.5223, 0.8527, 0.5223, 0.8527, 0.7277, 0.6473, 0.7277, 0.3973, 0.5223, 0.6027, 0.5223, 0.6027, 0.7277, 0.3973, 0.7277, 0.6027, 0.4777, 0.625, 0.4777, 0.6027, 0.5, 0.3527, 0.5223, 0.3527, 0.5, 0.375, 0.5223, 0.6027, 0.75, 0.625, 0.7723, 0.6027, 0.7723, 0.375, 0.7277, 0.3527, 0.75, 0.3527, 0.7277, 0.6027, 0.25, 0.6027, 0.2277, 0.625, 0.2277, 0.125, 0.5223, 0.1473, 0.5, 0.1473, 0.5223, 0.6027, 0.0223, 0.6027, 0.0, 0.625, 0.0223, 0.1473, 0.7277, 0.1473, 0.75, 0.125, 0.7277, 0.1473, 0.5223, 0.1473, 0.7277, 0.125, 0.7277, 0.125, 0.5223, 0.3527, 0.5223, 0.1473, 0.5223, 0.1473, 0.5, 0.3527, 0.5, 0.6027, 0.5223, 0.3973, 0.5223, 0.3973, 0.4777, 0.6027, 0.4777, 0.3973, 0.0, 0.6027, 0.0, 0.6027, 0.0223, 0.3973, 0.0223, 0.6027, 0.7723, 0.3973, 0.7723, 0.3973, 0.7277, 0.6027, 0.7277, 0.6027, 0.2723, 0.3973, 0.2723, 0.3973, 0.2277, 0.6027, 0.2277, 0.625, 0.7723, 0.625, 0.9777, 0.6027, 0.9777, 0.6027, 0.7723, 0.6473, 0.5223, 0.6473, 0.7277, 0.6027, 0.7277, 0.6027, 0.5223, 0.1473, 0.7277, 0.3527, 0.7277, 0.3527, 0.75, 0.1473, 0.75, 0.625, 0.0223, 0.625, 0.2277, 0.6027, 0.2277, 0.6027, 0.0223, 0.625, 0.2723, 0.625, 0.4777, 0.6027, 0.4777, 0.6027, 0.2723, 0.3527, 0.7277, 0.3527, 0.5223, 0.3973, 0.5223, 0.3973, 0.7277, 0.3973, 0.2723, 0.6027, 0.2723, 0.6027, 0.4777, 0.3973, 0.4777, 0.625, 0.5, 0.875, 0.5, 0.875, 0.75, 0.625, 0.75, 0.375, 0.75, 0.625, 0.75, 0.625, 1.0, 0.375, 1.0, 0.375, 0.0, 0.625, 0.0, 0.625, 0.25, 0.375, 0.25, 0.125, 0.5, 0.375, 0.5, 0.375, 0.75, 0.125, 0.75, 0.375, 0.5, 0.625, 0.5, 0.625, 0.75, 0.375, 0.75, 0.375, 0.25, 0.625, 0.25, 0.625, 0.5, 0.375, 0.5, 0.1473, 0.5223, 0.3527, 0.5223, 0.3527, 0.7277, 0.1473, 0.7277, 0.3973, 0.0223, 0.6027, 0.0223, 0.6027, 0.2277, 0.3973, 0.2277, 0.3973, 0.7723, 0.6027, 0.7723, 0.6027, 0.9777, 0.3973, 0.9777, 0.6473, 0.5223, 0.8527, 0.5223, 0.8527, 0.7277, 0.6473, 0.7277, 0.3973, 0.5223, 0.6027, 0.5223, 0.6027, 0.7277, 0.3973, 0.7277, 0.6027, 0.4777, 0.625, 0.4777, 0.6027, 0.5, 0.3527, 0.5223, 0.3527, 0.5, 0.375, 0.5223, 0.6027, 0.75, 0.625, 0.7723, 0.6027, 0.7723, 0.375, 0.7277, 0.3527, 0.75, 0.3527, 0.7277, 0.6027, 0.25, 0.6027, 0.2277, 0.625, 0.2277, 0.125, 0.5223, 0.1473, 0.5, 0.1473, 0.5223, 0.6027, 0.0223, 0.6027, 0.0, 0.625, 0.0223, 0.1473, 0.7277, 0.1473, 0.75, 0.125, 0.7277, 0.1473, 0.5223, 0.1473, 0.7277, 0.125, 0.7277, 0.125, 0.5223, 0.3527, 0.5223, 0.1473, 0.5223, 0.1473, 0.5, 0.3527, 0.5, 0.6027, 0.5223, 0.3973, 0.5223, 0.3973, 0.4777, 0.6027, 0.4777, 0.3973, 0.0, 0.6027, 0.0, 0.6027, 0.0223, 0.3973, 0.0223, 0.6027, 0.7723, 0.3973, 0.7723, 0.3973, 0.7277, 0.6027, 0.7277, 0.6027, 0.2723, 0.3973, 0.2723, 0.3973, 0.2277, 0.6027, 0.2277, 0.625, 0.7723, 0.625, 0.9777, 0.6027, 0.9777, 0.6027, 0.7723, 0.6473, 0.5223, 0.6473, 0.7277, 0.6027, 0.7277, 0.6027, 0.5223, 0.1473, 0.7277, 0.3527, 0.7277, 0.3527, 0.75, 0.1473, 0.75, 0.625, 0.0223, 0.625, 0.2277, 0.6027, 0.2277, 0.6027, 0.0223, 0.625, 0.2723, 0.625, 0.4777, 0.6027, 0.4777, 0.6027, 0.2723, 0.3527, 0.7277, 0.3527, 0.5223, 0.3973, 0.5223, 0.3973, 0.7277, 0.3973, 0.2723, 0.6027, 0.2723, 0.6027, 0.4777, 0.3973, 0.4777])
me_cube_021.materials.append(mat_material)
me_cube_021.use_mirror_vertex_groups = False
me_cube_021.update()
me_cube_026 = bpy.data.meshes.new('Cube.026')
me_cube_026.from_pydata([(0.8216, 1.0, 0.8216), (0.8216, 0.8216, 1.0), (1.0, 0.8216, 0.8216), (0.8216, 0.8216, -1.0), (0.8216, 1.0, -0.8216), (1.0, 0.8216, -0.8216), (1.0, -0.8216, 0.8216), (0.8216, -0.8216, 1.0), (0.8216, -1.0, 0.8216), (1.0, -0.8216, -0.8216), (0.8216, -1.0, -0.8216), (0.8216, -0.8216, -1.0), (-0.8216, 1.0, 0.8216), (-1.0, 0.8216, 0.8216), (-0.8216, 0.8216, 1.0), (-1.0, 0.8216, -0.8216), (-0.8216, 1.0, -0.8216), (-0.8216, 0.8216, -1.0), (-1.0, -0.8216, 0.8216), (-0.8216, -1.0, 0.8216), (-0.8216, -0.8216, 1.0), (-0.8216, -0.8216, -1.0), (-0.8216, -1.0, -0.8216), (-1.0, -0.8216, -0.8216), (0.6141, 23.52, -0.35), (0.6141, 2.04, -0.3878), (0.6141, 23.48, -0.1907), (0.6141, 1.996, -0.2285), (-0.6141, 23.52, -0.35), (-0.6141, 2.04, -0.3878), (-0.6141, 23.48, -0.1907), (-0.6141, 1.996, -0.2285), (0.8299, 23.49, 0.2312), (0.3908, 2.003, 0.2348), (0.8372, 23.49, 0.3905), (0.3981, 2.007, 0.3941), (-0.3981, 23.51, 0.2316), (-0.8372, 2.028, 0.2352), (-0.3908, 23.52, 0.3908), (-0.8299, 2.032, 0.3944), (0.8216, 24.2, 0.5117), (0.8216, 24.02, 0.6229), (1.0, 24.02, 0.5117), (0.8216, 24.02, -0.6229), (0.8216, 24.2, -0.5117), (1.0, 24.02, -0.5117), (1.0, 22.37, 0.5117), (0.8216, 22.37, 0.6229), (0.8216, 22.2, 0.5117), (1.0, 22.37, -0.5117), (0.8216, 22.2, -0.5117), (0.8216, 22.37, -0.6229), (-0.8216, 24.2, 0.5117), (-1.0, 24.02, 0.5117), (-0.8216, 24.02, 0.6229), (-1.0, 24.02, -0.5117), (-0.8216, 24.2, -0.5117), (-0.8216, 24.02, -0.6229), (-1.0, 22.37, 0.5117), (-0.8216, 22.2, 0.5117), (-0.8216, 22.37, 0.6229), (-0.8216, 22.37, -0.6229), (-0.8216, 22.2, -0.5117), (-1.0, 22.37, -0.5117), (0.8216, 3.323, 0.5117), (0.8216, 3.145, 0.6229), (1.0, 3.145, 0.5117), (0.8216, 3.145, -0.6229), (0.8216, 3.323, -0.5117), (1.0, 3.145, -0.5117), (1.0, 1.502, 0.5117), (0.8216, 1.502, 0.6229), (0.8216, 1.323, 0.5117), (1.0, 1.502, -0.5117), (0.8216, 1.323, -0.5117), (0.8216, 1.502, -0.6229), (-0.8216, 3.323, 0.5117), (-1.0, 3.145, 0.5117), (-0.8216, 3.145, 0.6229), (-1.0, 3.145, -0.5117), (-0.8216, 3.323, -0.5117), (-0.8216, 3.145, -0.6229), (-1.0, 1.502, 0.5117), (-0.8216, 1.323, 0.5117), (-0.8216, 1.502, 0.6229), (-0.8216, 1.502, -0.6229), (-0.8216, 1.323, -0.5117), (-1.0, 1.502, -0.5117), (0.2369, 1.156, -0.3272), (0.2434, 1.435, -0.3098), (0.6168, 1.148, -0.3098), (0.2249, 0.5328, -0.3096), (0.2298, 0.8108, -0.3271), (0.6097, 0.8035, -0.3098), (0.6178, 1.149, -0.2882), (0.2444, 1.435, -0.2882), (0.2395, 1.157, -0.2706), (0.6107, 0.8041, -0.2882), (0.2324, 0.8123, -0.2706), (0.2259, 0.5333, -0.288), (-0.2324, 1.165, -0.3271), (-0.6107, 1.173, -0.3095), (-0.2259, 1.444, -0.3096), (-0.6178, 0.8286, -0.3094), (-0.2395, 0.8204, -0.327), (-0.2444, 0.5423, -0.3095), (-0.6097, 1.174, -0.2879), (-0.2298, 1.167, -0.2705), (-0.2249, 1.445, -0.288), (-0.2434, 0.5429, -0.2879), (-0.2369, 0.8219, -0.2705), (-0.6168, 0.8292, -0.2878), (0.2369, 1.156, 0.2988), (0.2434, 1.435, 0.3163), (0.6168, 1.148, 0.3162), (0.2249, 0.5328, 0.3164), (0.2298, 0.8108, 0.2989), (0.6097, 0.8035, 0.3162), (0.6178, 1.149, 0.3378), (0.2444, 1.435, 0.3379), (0.2395, 1.157, 0.3554), (0.6107, 0.8041, 0.3379), (0.2324, 0.8123, 0.3554), (0.2259, 0.5333, 0.338), (-0.2324, 1.165, 0.299), (-0.6107, 1.173, 0.3165), (-0.2259, 1.444, 0.3164), (-0.6178, 0.8286, 0.3166), (-0.2395, 0.8204, 0.299), (-0.2444, 0.5423, 0.3165), (-0.6097, 1.174, 0.3382), (-0.2298, 1.167, 0.3555), (-0.2249, 1.445, 0.338), (-0.2434, 0.5429, 0.3382), (-0.2369, 0.8219, 0.3556), (-0.6168, 0.8292, 0.3382)], [], [(17, 3, 11, 21), (23, 18, 13, 15), (10, 8, 19, 22), (1, 14, 20, 7), (5, 2, 6, 9), (0, 1, 2), (3, 4, 5), (6, 7, 8), (9, 10, 11), (12, 13, 14), (15, 16, 17), (18, 19, 20), (21, 22, 23), (17, 21, 23, 15), (3, 17, 16, 4), (2, 5, 4, 0), (22, 19, 18, 23), (8, 10, 9, 6), (12, 16, 15, 13), (7, 20, 19, 8), (1, 7, 6, 2), (21, 11, 10, 22), (20, 14, 13, 18), (14, 1, 0, 12), (11, 3, 5, 9), (16, 12, 0, 4), (24, 28, 30, 26), (27, 26, 30, 31), (31, 30, 28, 29), (29, 25, 27, 31), (25, 24, 26, 27), (29, 28, 24, 25), (32, 36, 38, 34), (35, 34, 38, 39), (39, 38, 36, 37), (37, 33, 35, 39), (33, 32, 34, 35), (37, 36, 32, 33), (57, 43, 51, 61), (63, 58, 53, 55), (50, 48, 59, 62), (41, 54, 60, 47), (45, 42, 46, 49), (40, 41, 42), (43, 44, 45), (46, 47, 48), (49, 50, 51), (52, 53, 54), (55, 56, 57), (58, 59, 60), (61, 62, 63), (57, 61, 63, 55), (43, 57, 56, 44), (42, 45, 44, 40), (62, 59, 58, 63), (48, 50, 49, 46), (52, 56, 55, 53), (47, 60, 59, 48), (41, 47, 46, 42), (61, 51, 50, 62), (60, 54, 53, 58), (54, 41, 40, 52), (51, 43, 45, 49), (56, 52, 40, 44), (81, 67, 75, 85), (87, 82, 77, 79), (74, 72, 83, 86), (65, 78, 84, 71), (69, 66, 70, 73), (64, 65, 66), (67, 68, 69), (70, 71, 72), (73, 74, 75), (76, 77, 78), (79, 80, 81), (82, 83, 84), (85, 86, 87), (81, 85, 87, 79), (67, 81, 80, 68), (66, 69, 68, 64), (86, 83, 82, 87), (72, 74, 73, 70), (76, 80, 79, 77), (71, 84, 83, 72), (65, 71, 70, 66), (85, 75, 74, 86), (84, 78, 77, 82), (78, 65, 64, 76), (75, 67, 69, 73), (80, 76, 64, 68), (105, 91, 99, 109), (111, 106, 101, 103), (98, 96, 107, 110), (89, 102, 108, 95), (93, 90, 94, 97), (88, 89, 90), (91, 92, 93), (94, 95, 96), (97, 98, 99), (100, 101, 102), (103, 104, 105), (106, 107, 108), (109, 110, 111), (105, 109, 111, 103), (91, 105, 104, 92), (90, 93, 92, 88), (110, 107, 106, 111), (96, 98, 97, 94), (100, 104, 103, 101), (95, 108, 107, 96), (89, 95, 94, 90), (109, 99, 98, 110), (108, 102, 101, 106), (102, 89, 88, 100), (99, 91, 93, 97), (104, 100, 88, 92), (129, 115, 123, 133), (135, 130, 125, 127), (122, 120, 131, 134), (113, 126, 132, 119), (117, 114, 118, 121), (112, 113, 114), (115, 116, 117), (118, 119, 120), (121, 122, 123), (124, 125, 126), (127, 128, 129), (130, 131, 132), (133, 134, 135), (129, 133, 135, 127), (115, 129, 128, 116), (114, 117, 116, 112), (134, 131, 130, 135), (120, 122, 121, 118), (124, 128, 127, 125), (119, 132, 131, 120), (113, 119, 118, 114), (133, 123, 122, 134), (132, 126, 125, 130), (126, 113, 112, 124), (123, 115, 117, 121), (128, 124, 112, 116)])
_uv = me_cube_026.uv_layers.new(name='UVMap')
_uv.uv.foreach_set('vector', [0.1473, 0.5223, 0.3527, 0.5223, 0.3527, 0.7277, 0.1473, 0.7277, 0.3973, 0.0223, 0.6027, 0.0223, 0.6027, 0.2277, 0.3973, 0.2277, 0.3973, 0.7723, 0.6027, 0.7723, 0.6027, 0.9777, 0.3973, 0.9777, 0.6473, 0.5223, 0.8527, 0.5223, 0.8527, 0.7277, 0.6473, 0.7277, 0.3973, 0.5223, 0.6027, 0.5223, 0.6027, 0.7277, 0.3973, 0.7277, 0.6027, 0.4777, 0.625, 0.4777, 0.6027, 0.5, 0.3527, 0.5223, 0.3527, 0.5, 0.375, 0.5223, 0.6027, 0.75, 0.625, 0.7723, 0.6027, 0.7723, 0.375, 0.7277, 0.3527, 0.75, 0.3527, 0.7277, 0.6027, 0.25, 0.6027, 0.2277, 0.625, 0.2277, 0.125, 0.5223, 0.1473, 0.5, 0.1473, 0.5223, 0.6027, 0.0223, 0.6027, 0.0, 0.625, 0.0223, 0.1473, 0.7277, 0.1473, 0.75, 0.125, 0.7277, 0.1473, 0.5223, 0.1473, 0.7277, 0.125, 0.7277, 0.125, 0.5223, 0.3527, 0.5223, 0.1473, 0.5223, 0.1473, 0.5, 0.3527, 0.5, 0.6027, 0.5223, 0.3973, 0.5223, 0.3973, 0.4777, 0.6027, 0.4777, 0.3973, 0.0, 0.6027, 0.0, 0.6027, 0.0223, 0.3973, 0.0223, 0.6027, 0.7723, 0.3973, 0.7723, 0.3973, 0.7277, 0.6027, 0.7277, 0.6027, 0.2723, 0.3973, 0.2723, 0.3973, 0.2277, 0.6027, 0.2277, 0.625, 0.7723, 0.625, 0.9777, 0.6027, 0.9777, 0.6027, 0.7723, 0.6473, 0.5223, 0.6473, 0.7277, 0.6027, 0.7277, 0.6027, 0.5223, 0.1473, 0.7277, 0.3527, 0.7277, 0.3527, 0.75, 0.1473, 0.75, 0.625, 0.0223, 0.625, 0.2277, 0.6027, 0.2277, 0.6027, 0.0223, 0.625, 0.2723, 0.625, 0.4777, 0.6027, 0.4777, 0.6027, 0.2723, 0.3527, 0.7277, 0.3527, 0.5223, 0.3973, 0.5223, 0.3973, 0.7277, 0.3973, 0.2723, 0.6027, 0.2723, 0.6027, 0.4777, 0.3973, 0.4777, 0.625, 0.5, 0.875, 0.5, 0.875, 0.75, 0.625, 0.75, 0.375, 0.75, 0.625, 0.75, 0.625, 1.0, 0.375, 1.0, 0.375, 0.0, 0.625, 0.0, 0.625, 0.25, 0.375, 0.25, 0.125, 0.5, 0.375, 0.5, 0.375, 0.75, 0.125, 0.75, 0.375, 0.5, 0.625, 0.5, 0.625, 0.75, 0.375, 0.75, 0.375, 0.25, 0.625, 0.25, 0.625, 0.5, 0.375, 0.5, 0.625, 0.5, 0.875, 0.5, 0.875, 0.75, 0.625, 0.75, 0.375, 0.75, 0.625, 0.75, 0.625, 1.0, 0.375, 1.0, 0.375, 0.0, 0.625, 0.0, 0.625, 0.25, 0.375, 0.25, 0.125, 0.5, 0.375, 0.5, 0.375, 0.75, 0.125, 0.75, 0.375, 0.5, 0.625, 0.5, 0.625, 0.75, 0.375, 0.75, 0.375, 0.25, 0.625, 0.25, 0.625, 0.5, 0.375, 0.5, 0.1473, 0.5223, 0.3527, 0.5223, 0.3527, 0.7277, 0.1473, 0.7277, 0.3973, 0.0223, 0.6027, 0.0223, 0.6027, 0.2277, 0.3973, 0.2277, 0.3973, 0.7723, 0.6027, 0.7723, 0.6027, 0.9777, 0.3973, 0.9777, 0.6473, 0.5223, 0.8527, 0.5223, 0.8527, 0.7277, 0.6473, 0.7277, 0.3973, 0.5223, 0.6027, 0.5223, 0.6027, 0.7277, 0.3973, 0.7277, 0.6027, 0.4777, 0.625, 0.4777, 0.6027, 0.5, 0.3527, 0.5223, 0.3527, 0.5, 0.375, 0.5223, 0.6027, 0.75, 0.625, 0.7723, 0.6027, 0.7723, 0.375, 0.7277, 0.3527, 0.75, 0.3527, 0.7277, 0.6027, 0.25, 0.6027, 0.2277, 0.625, 0.2277, 0.125, 0.5223, 0.1473, 0.5, 0.1473, 0.5223, 0.6027, 0.0223, 0.6027, 0.0, 0.625, 0.0223, 0.1473, 0.7277, 0.1473, 0.75, 0.125, 0.7277, 0.1473, 0.5223, 0.1473, 0.7277, 0.125, 0.7277, 0.125, 0.5223, 0.3527, 0.5223, 0.1473, 0.5223, 0.1473, 0.5, 0.3527, 0.5, 0.6027, 0.5223, 0.3973, 0.5223, 0.3973, 0.4777, 0.6027, 0.4777, 0.3973, 0.0, 0.6027, 0.0, 0.6027, 0.0223, 0.3973, 0.0223, 0.6027, 0.7723, 0.3973, 0.7723, 0.3973, 0.7277, 0.6027, 0.7277, 0.6027, 0.2723, 0.3973, 0.2723, 0.3973, 0.2277, 0.6027, 0.2277, 0.625, 0.7723, 0.625, 0.9777, 0.6027, 0.9777, 0.6027, 0.7723, 0.6473, 0.5223, 0.6473, 0.7277, 0.6027, 0.7277, 0.6027, 0.5223, 0.1473, 0.7277, 0.3527, 0.7277, 0.3527, 0.75, 0.1473, 0.75, 0.625, 0.0223, 0.625, 0.2277, 0.6027, 0.2277, 0.6027, 0.0223, 0.625, 0.2723, 0.625, 0.4777, 0.6027, 0.4777, 0.6027, 0.2723, 0.3527, 0.7277, 0.3527, 0.5223, 0.3973, 0.5223, 0.3973, 0.7277, 0.3973, 0.2723, 0.6027, 0.2723, 0.6027, 0.4777, 0.3973, 0.4777, 0.1473, 0.5223, 0.3527, 0.5223, 0.3527, 0.7277, 0.1473, 0.7277, 0.3973, 0.0223, 0.6027, 0.0223, 0.6027, 0.2277, 0.3973, 0.2277, 0.3973, 0.7723, 0.6027, 0.7723, 0.6027, 0.9777, 0.3973, 0.9777, 0.6473, 0.5223, 0.8527, 0.5223, 0.8527, 0.7277, 0.6473, 0.7277, 0.3973, 0.5223, 0.6027, 0.5223, 0.6027, 0.7277, 0.3973, 0.7277, 0.6027, 0.4777, 0.625, 0.4777, 0.6027, 0.5, 0.3527, 0.5223, 0.3527, 0.5, 0.375, 0.5223, 0.6027, 0.75, 0.625, 0.7723, 0.6027, 0.7723, 0.375, 0.7277, 0.3527, 0.75, 0.3527, 0.7277, 0.6027, 0.25, 0.6027, 0.2277, 0.625, 0.2277, 0.125, 0.5223, 0.1473, 0.5, 0.1473, 0.5223, 0.6027, 0.0223, 0.6027, 0.0, 0.625, 0.0223, 0.1473, 0.7277, 0.1473, 0.75, 0.125, 0.7277, 0.1473, 0.5223, 0.1473, 0.7277, 0.125, 0.7277, 0.125, 0.5223, 0.3527, 0.5223, 0.1473, 0.5223, 0.1473, 0.5, 0.3527, 0.5, 0.6027, 0.5223, 0.3973, 0.5223, 0.3973, 0.4777, 0.6027, 0.4777, 0.3973, 0.0, 0.6027, 0.0, 0.6027, 0.0223, 0.3973, 0.0223, 0.6027, 0.7723, 0.3973, 0.7723, 0.3973, 0.7277, 0.6027, 0.7277, 0.6027, 0.2723, 0.3973, 0.2723, 0.3973, 0.2277, 0.6027, 0.2277, 0.625, 0.7723, 0.625, 0.9777, 0.6027, 0.9777, 0.6027, 0.7723, 0.6473, 0.5223, 0.6473, 0.7277, 0.6027, 0.7277, 0.6027, 0.5223, 0.1473, 0.7277, 0.3527, 0.7277, 0.3527, 0.75, 0.1473, 0.75, 0.625, 0.0223, 0.625, 0.2277, 0.6027, 0.2277, 0.6027, 0.0223, 0.625, 0.2723, 0.625, 0.4777, 0.6027, 0.4777, 0.6027, 0.2723, 0.3527, 0.7277, 0.3527, 0.5223, 0.3973, 0.5223, 0.3973, 0.7277, 0.3973, 0.2723, 0.6027, 0.2723, 0.6027, 0.4777, 0.3973, 0.4777, 0.2022, 0.5772, 0.2978, 0.5772, 0.2978, 0.6728, 0.2022, 0.6728, 0.4522, 0.07721, 0.5478, 0.07721, 0.5478, 0.1728, 0.4522, 0.1728, 0.4522, 0.8272, 0.5478, 0.8272, 0.5478, 0.9228, 0.4522, 0.9228, 0.7022, 0.5772, 0.7978, 0.5772, 0.7978, 0.6728, 0.7022, 0.6728, 0.4522, 0.5772, 0.5478, 0.5772, 0.5478, 0.6728, 0.4522, 0.6728, 0.5478, 0.4228, 0.625, 0.4228, 0.5478, 0.5, 0.2978, 0.5772, 0.2978, 0.5, 0.375, 0.5772, 0.5478, 0.75, 0.625, 0.8272, 0.5478, 0.8272, 0.375, 0.6728, 0.2978, 0.75, 0.2978, 0.6728, 0.5478, 0.25, 0.5478, 0.1728, 0.625, 0.1728, 0.125, 0.5772, 0.2022, 0.5, 0.2022, 0.5772, 0.5478, 0.07721, 0.5478, 0.0, 0.625, 0.07721, 0.2022, 0.6728, 0.2022, 0.75, 0.125, 0.6728, 0.2022, 0.5772, 0.2022, 0.6728, 0.125, 0.6728, 0.125, 0.5772, 0.2978, 0.5772, 0.2022, 0.5772, 0.2022, 0.5, 0.2978, 0.5, 0.5478, 0.5772, 0.4522, 0.5772, 0.4522, 0.4228, 0.5478, 0.4228, 0.4522, 0.0, 0.5478, 0.0, 0.5478, 0.07721, 0.4522, 0.07721, 0.5478, 0.8272, 0.4522, 0.8272, 0.4522, 0.6728, 0.5478, 0.6728, 0.5478, 0.3272, 0.4522, 0.3272, 0.4522, 0.1728, 0.5478, 0.1728, 0.625, 0.8272, 0.625, 0.9228, 0.5478, 0.9228, 0.5478, 0.8272, 0.7022, 0.5772, 0.7022, 0.6728, 0.5478, 0.6728, 0.5478, 0.5772, 0.2022, 0.6728, 0.2978, 0.6728, 0.2978, 0.75, 0.2022, 0.75, 0.625, 0.07721, 0.625, 0.1728, 0.5478, 0.1728, 0.5478, 0.07721, 0.625, 0.3272, 0.625, 0.4228, 0.5478, 0.4228, 0.5478, 0.3272, 0.2978, 0.6728, 0.2978, 0.5772, 0.4522, 0.5772, 0.4522, 0.6728, 0.4522, 0.3272, 0.5478, 0.3272, 0.5478, 0.4228, 0.4522, 0.4228, 0.2022, 0.5772, 0.2978, 0.5772, 0.2978, 0.6728, 0.2022, 0.6728, 0.4522, 0.07721, 0.5478, 0.07721, 0.5478, 0.1728, 0.4522, 0.1728, 0.4522, 0.8272, 0.5478, 0.8272, 0.5478, 0.9228, 0.4522, 0.9228, 0.7022, 0.5772, 0.7978, 0.5772, 0.7978, 0.6728, 0.7022, 0.6728, 0.4522, 0.5772, 0.5478, 0.5772, 0.5478, 0.6728, 0.4522, 0.6728, 0.5478, 0.4228, 0.625, 0.4228, 0.5478, 0.5, 0.2978, 0.5772, 0.2978, 0.5, 0.375, 0.5772, 0.5478, 0.75, 0.625, 0.8272, 0.5478, 0.8272, 0.375, 0.6728, 0.2978, 0.75, 0.2978, 0.6728, 0.5478, 0.25, 0.5478, 0.1728, 0.625, 0.1728, 0.125, 0.5772, 0.2022, 0.5, 0.2022, 0.5772, 0.5478, 0.07721, 0.5478, 0.0, 0.625, 0.07721, 0.2022, 0.6728, 0.2022, 0.75, 0.125, 0.6728, 0.2022, 0.5772, 0.2022, 0.6728, 0.125, 0.6728, 0.125, 0.5772, 0.2978, 0.5772, 0.2022, 0.5772, 0.2022, 0.5, 0.2978, 0.5, 0.5478, 0.5772, 0.4522, 0.5772, 0.4522, 0.4228, 0.5478, 0.4228, 0.4522, 0.0, 0.5478, 0.0, 0.5478, 0.07721, 0.4522, 0.07721, 0.5478, 0.8272, 0.4522, 0.8272, 0.4522, 0.6728, 0.5478, 0.6728, 0.5478, 0.3272, 0.4522, 0.3272, 0.4522, 0.1728, 0.5478, 0.1728, 0.625, 0.8272, 0.625, 0.9228, 0.5478, 0.9228, 0.5478, 0.8272, 0.7022, 0.5772, 0.7022, 0.6728, 0.5478, 0.6728, 0.5478, 0.5772, 0.2022, 0.6728, 0.2978, 0.6728, 0.2978, 0.75, 0.2022, 0.75, 0.625, 0.07721, 0.625, 0.1728, 0.5478, 0.1728, 0.5478, 0.07721, 0.625, 0.3272, 0.625, 0.4228, 0.5478, 0.4228, 0.5478, 0.3272, 0.2978, 0.6728, 0.2978, 0.5772, 0.4522, 0.5772, 0.4522, 0.6728, 0.4522, 0.3272, 0.5478, 0.3272, 0.5478, 0.4228, 0.4522, 0.4228])
me_cube_026.materials.append(mat_material)
me_cube_026.use_mirror_vertex_groups = False
me_cube_026.update()
me_cube_036 = bpy.data.meshes.new('Cube.036')
me_cube_036.from_pydata([(0.8216, 1.0, 0.8216), (0.8216, 0.8216, 1.0), (1.0, 0.8216, 0.8216), (0.8216, 0.8216, -1.0), (0.8216, 1.0, -0.8216), (1.0, 0.8216, -0.8216), (1.0, -0.8216, 0.8216), (0.8216, -0.8216, 1.0), (0.8216, -1.0, 0.8216), (1.0, -0.8216, -0.8216), (0.8216, -1.0, -0.8216), (0.8216, -0.8216, -1.0), (-0.8216, 1.0, 0.8216), (-1.0, 0.8216, 0.8216), (-0.8216, 0.8216, 1.0), (-1.0, 0.8216, -0.8216), (-0.8216, 1.0, -0.8216), (-0.8216, 0.8216, -1.0), (-1.0, -0.8216, 0.8216), (-0.8216, -1.0, 0.8216), (-0.8216, -0.8216, 1.0), (-0.8216, -0.8216, -1.0), (-0.8216, -1.0, -0.8216), (-1.0, -0.8216, -0.8216), (0.6141, 0.3271, -0.5618), (0.6141, -21.16, -0.6225), (0.6141, 0.2829, -0.3062), (0.6141, -21.2, -0.3669), (-0.6141, 0.3271, -0.5618), (-0.6141, -21.16, -0.6225), (-0.6141, 0.2829, -0.3062), (-0.6141, -21.2, -0.3669), (0.8216, -22.2, 1.319), (0.8216, -22.37, 1.605), (1.0, -22.37, 1.319), (0.8216, -22.37, -1.605), (0.8216, -22.2, -1.319), (1.0, -22.37, -1.319), (1.0, -24.02, 1.319), (0.8216, -24.02, 1.605), (0.8216, -24.2, 1.319), (1.0, -24.02, -1.319), (0.8216, -24.2, -1.319), (0.8216, -24.02, -1.605), (-0.8216, -22.2, 1.319), (-1.0, -22.37, 1.319), (-0.8216, -22.37, 1.605), (-1.0, -22.37, -1.319), (-0.8216, -22.2, -1.319), (-0.8216, -22.37, -1.605), (-1.0, -24.02, 1.319), (-0.8216, -24.2, 1.319), (-0.8216, -24.02, 1.605), (-0.8216, -24.02, -1.605), (-0.8216, -24.2, -1.319), (-1.0, -24.02, -1.319), (0.8299, 0.2908, 0.3712), (0.3908, -21.19, 0.377), (0.8372, 0.2948, 0.6269), (0.3981, -21.19, 0.6327), (-0.3981, 0.3159, 0.3717), (-0.8372, -21.17, 0.3775), (-0.3908, 0.32, 0.6275), (-0.8299, -21.16, 0.6332), (0.8216, -19.87, 0.8216), (0.8216, -20.05, 1.0), (1.0, -20.05, 0.8216), (0.8216, -20.05, -1.0), (0.8216, -19.87, -0.8216), (1.0, -20.05, -0.8216), (1.0, -21.69, 0.8216), (0.8216, -21.69, 1.0), (0.8216, -21.87, 0.8216), (1.0, -21.69, -0.8216), (0.8216, -21.87, -0.8216), (0.8216, -21.69, -1.0), (-0.8216, -19.87, 0.8216), (-1.0, -20.05, 0.8216), (-0.8216, -20.05, 1.0), (-1.0, -20.05, -0.8216), (-0.8216, -19.87, -0.8216), (-0.8216, -20.05, -1.0), (-1.0, -21.69, 0.8216), (-0.8216, -21.87, 0.8216), (-0.8216, -21.69, 1.0), (-0.8216, -21.69, -1.0), (-0.8216, -21.87, -0.8216), (-1.0, -21.69, -0.8216), (0.2369, -22.04, -0.5253), (0.2434, -21.76, -0.4973), (0.6168, -22.05, -0.4974), (0.2249, -22.66, -0.4971), (0.2298, -22.39, -0.5252), (0.6097, -22.39, -0.4973), (0.6178, -22.05, -0.4627), (0.2444, -21.76, -0.4626), (0.2395, -22.04, -0.4345), (0.6107, -22.39, -0.4626), (0.2324, -22.38, -0.4344), (0.2259, -22.66, -0.4624), (-0.2324, -22.03, -0.5251), (-0.6107, -22.02, -0.4968), (-0.2259, -21.75, -0.4971), (-0.6178, -22.37, -0.4968), (-0.2395, -22.38, -0.525), (-0.2444, -22.65, -0.4969), (-0.6097, -22.02, -0.4621), (-0.2298, -22.03, -0.4343), (-0.2249, -21.75, -0.4624), (-0.2434, -22.65, -0.4622), (-0.2369, -22.37, -0.4342), (-0.6168, -22.37, -0.4621), (0.2369, -22.04, 0.4798), (0.2434, -21.76, 0.5077), (0.6168, -22.05, 0.5076), (0.2249, -22.66, 0.508), (0.2298, -22.39, 0.4799), (0.6097, -22.39, 0.5077), (0.6178, -22.05, 0.5423), (0.2444, -21.76, 0.5424), (0.2395, -22.04, 0.5705), (0.6107, -22.39, 0.5424), (0.2324, -22.38, 0.5706), (0.2259, -22.66, 0.5427), (-0.2324, -22.03, 0.48), (-0.6107, -22.02, 0.5082), (-0.2259, -21.75, 0.5079), (-0.6178, -22.37, 0.5083), (-0.2395, -22.38, 0.4801), (-0.2444, -22.65, 0.5082), (-0.6097, -22.02, 0.5429), (-0.2298, -22.03, 0.5707), (-0.2249, -21.75, 0.5426), (-0.2434, -22.65, 0.5429), (-0.2369, -22.37, 0.5708), (-0.6168, -22.37, 0.543)], [], [(17, 3, 11, 21), (23, 18, 13, 15), (10, 8, 19, 22), (1, 14, 20, 7), (5, 2, 6, 9), (0, 1, 2), (3, 4, 5), (6, 7, 8), (9, 10, 11), (12, 13, 14), (15, 16, 17), (18, 19, 20), (21, 22, 23), (17, 21, 23, 15), (3, 17, 16, 4), (2, 5, 4, 0), (22, 19, 18, 23), (8, 10, 9, 6), (12, 16, 15, 13), (7, 20, 19, 8), (1, 7, 6, 2), (21, 11, 10, 22), (20, 14, 13, 18), (14, 1, 0, 12), (11, 3, 5, 9), (16, 12, 0, 4), (24, 28, 30, 26), (27, 26, 30, 31), (31, 30, 28, 29), (29, 25, 27, 31), (25, 24, 26, 27), (29, 28, 24, 25), (49, 35, 43, 53), (55, 50, 45, 47), (42, 40, 51, 54), (33, 46, 52, 39), (37, 34, 38, 41), (32, 33, 34), (35, 36, 37), (38, 39, 40), (41, 42, 43), (44, 45, 46), (47, 48, 49), (50, 51, 52), (53, 54, 55), (49, 53, 55, 47), (35, 49, 48, 36), (34, 37, 36, 32), (54, 51, 50, 55), (40, 42, 41, 38), (44, 48, 47, 45), (39, 52, 51, 40), (33, 39, 38, 34), (53, 43, 42, 54), (52, 46, 45, 50), (46, 33, 32, 44), (43, 35, 37, 41), (48, 44, 32, 36), (56, 60, 62, 58), (59, 58, 62, 63), (63, 62, 60, 61), (61, 57, 59, 63), (57, 56, 58, 59), (61, 60, 56, 57), (81, 67, 75, 85), (87, 82, 77, 79), (74, 72, 83, 86), (65, 78, 84, 71), (69, 66, 70, 73), (64, 65, 66), (67, 68, 69), (70, 71, 72), (73, 74, 75), (76, 77, 78), (79, 80, 81), (82, 83, 84), (85, 86, 87), (81, 85, 87, 79), (67, 81, 80, 68), (66, 69, 68, 64), (86, 83, 82, 87), (72, 74, 73, 70), (76, 80, 79, 77), (71, 84, 83, 72), (65, 71, 70, 66), (85, 75, 74, 86), (84, 78, 77, 82), (78, 65, 64, 76), (75, 67, 69, 73), (80, 76, 64, 68), (105, 91, 99, 109), (111, 106, 101, 103), (98, 96, 107, 110), (89, 102, 108, 95), (93, 90, 94, 97), (88, 89, 90), (91, 92, 93), (94, 95, 96), (97, 98, 99), (100, 101, 102), (103, 104, 105), (106, 107, 108), (109, 110, 111), (105, 109, 111, 103), (91, 105, 104, 92), (90, 93, 92, 88), (110, 107, 106, 111), (96, 98, 97, 94), (100, 104, 103, 101), (95, 108, 107, 96), (89, 95, 94, 90), (109, 99, 98, 110), (108, 102, 101, 106), (102, 89, 88, 100), (99, 91, 93, 97), (104, 100, 88, 92), (129, 115, 123, 133), (135, 130, 125, 127), (122, 120, 131, 134), (113, 126, 132, 119), (117, 114, 118, 121), (112, 113, 114), (115, 116, 117), (118, 119, 120), (121, 122, 123), (124, 125, 126), (127, 128, 129), (130, 131, 132), (133, 134, 135), (129, 133, 135, 127), (115, 129, 128, 116), (114, 117, 116, 112), (134, 131, 130, 135), (120, 122, 121, 118), (124, 128, 127, 125), (119, 132, 131, 120), (113, 119, 118, 114), (133, 123, 122, 134), (132, 126, 125, 130), (126, 113, 112, 124), (123, 115, 117, 121), (128, 124, 112, 116)])
_uv = me_cube_036.uv_layers.new(name='UVMap')
_uv.uv.foreach_set('vector', [0.1473, 0.5223, 0.3527, 0.5223, 0.3527, 0.7277, 0.1473, 0.7277, 0.3973, 0.0223, 0.6027, 0.0223, 0.6027, 0.2277, 0.3973, 0.2277, 0.3973, 0.7723, 0.6027, 0.7723, 0.6027, 0.9777, 0.3973, 0.9777, 0.6473, 0.5223, 0.8527, 0.5223, 0.8527, 0.7277, 0.6473, 0.7277, 0.3973, 0.5223, 0.6027, 0.5223, 0.6027, 0.7277, 0.3973, 0.7277, 0.6027, 0.4777, 0.625, 0.4777, 0.6027, 0.5, 0.3527, 0.5223, 0.3527, 0.5, 0.375, 0.5223, 0.6027, 0.75, 0.625, 0.7723, 0.6027, 0.7723, 0.375, 0.7277, 0.3527, 0.75, 0.3527, 0.7277, 0.6027, 0.25, 0.6027, 0.2277, 0.625, 0.2277, 0.125, 0.5223, 0.1473, 0.5, 0.1473, 0.5223, 0.6027, 0.0223, 0.6027, 0.0, 0.625, 0.0223, 0.1473, 0.7277, 0.1473, 0.75, 0.125, 0.7277, 0.1473, 0.5223, 0.1473, 0.7277, 0.125, 0.7277, 0.125, 0.5223, 0.3527, 0.5223, 0.1473, 0.5223, 0.1473, 0.5, 0.3527, 0.5, 0.6027, 0.5223, 0.3973, 0.5223, 0.3973, 0.4777, 0.6027, 0.4777, 0.3973, 0.0, 0.6027, 0.0, 0.6027, 0.0223, 0.3973, 0.0223, 0.6027, 0.7723, 0.3973, 0.7723, 0.3973, 0.7277, 0.6027, 0.7277, 0.6027, 0.2723, 0.3973, 0.2723, 0.3973, 0.2277, 0.6027, 0.2277, 0.625, 0.7723, 0.625, 0.9777, 0.6027, 0.9777, 0.6027, 0.7723, 0.6473, 0.5223, 0.6473, 0.7277, 0.6027, 0.7277, 0.6027, 0.5223, 0.1473, 0.7277, 0.3527, 0.7277, 0.3527, 0.75, 0.1473, 0.75, 0.625, 0.0223, 0.625, 0.2277, 0.6027, 0.2277, 0.6027, 0.0223, 0.625, 0.2723, 0.625, 0.4777, 0.6027, 0.4777, 0.6027, 0.2723, 0.3527, 0.7277, 0.3527, 0.5223, 0.3973, 0.5223, 0.3973, 0.7277, 0.3973, 0.2723, 0.6027, 0.2723, 0.6027, 0.4777, 0.3973, 0.4777, 0.625, 0.5, 0.875, 0.5, 0.875, 0.75, 0.625, 0.75, 0.375, 0.75, 0.625, 0.75, 0.625, 1.0, 0.375, 1.0, 0.375, 0.0, 0.625, 0.0, 0.625, 0.25, 0.375, 0.25, 0.125, 0.5, 0.375, 0.5, 0.375, 0.75, 0.125, 0.75, 0.375, 0.5, 0.625, 0.5, 0.625, 0.75, 0.375, 0.75, 0.375, 0.25, 0.625, 0.25, 0.625, 0.5, 0.375, 0.5, 0.1473, 0.5223, 0.3527, 0.5223, 0.3527, 0.7277, 0.1473, 0.7277, 0.3973, 0.0223, 0.6027, 0.0223, 0.6027, 0.2277, 0.3973, 0.2277, 0.3973, 0.7723, 0.6027, 0.7723, 0.6027, 0.9777, 0.3973, 0.9777, 0.6473, 0.5223, 0.8527, 0.5223, 0.8527, 0.7277, 0.6473, 0.7277, 0.3973, 0.5223, 0.6027, 0.5223, 0.6027, 0.7277, 0.3973, 0.7277, 0.6027, 0.4777, 0.625, 0.4777, 0.6027, 0.5, 0.3527, 0.5223, 0.3527, 0.5, 0.375, 0.5223, 0.6027, 0.75, 0.625, 0.7723, 0.6027, 0.7723, 0.375, 0.7277, 0.3527, 0.75, 0.3527, 0.7277, 0.6027, 0.25, 0.6027, 0.2277, 0.625, 0.2277, 0.125, 0.5223, 0.1473, 0.5, 0.1473, 0.5223, 0.6027, 0.0223, 0.6027, 0.0, 0.625, 0.0223, 0.1473, 0.7277, 0.1473, 0.75, 0.125, 0.7277, 0.1473, 0.5223, 0.1473, 0.7277, 0.125, 0.7277, 0.125, 0.5223, 0.3527, 0.5223, 0.1473, 0.5223, 0.1473, 0.5, 0.3527, 0.5, 0.6027, 0.5223, 0.3973, 0.5223, 0.3973, 0.4777, 0.6027, 0.4777, 0.3973, 0.0, 0.6027, 0.0, 0.6027, 0.0223, 0.3973, 0.0223, 0.6027, 0.7723, 0.3973, 0.7723, 0.3973, 0.7277, 0.6027, 0.7277, 0.6027, 0.2723, 0.3973, 0.2723, 0.3973, 0.2277, 0.6027, 0.2277, 0.625, 0.7723, 0.625, 0.9777, 0.6027, 0.9777, 0.6027, 0.7723, 0.6473, 0.5223, 0.6473, 0.7277, 0.6027, 0.7277, 0.6027, 0.5223, 0.1473, 0.7277, 0.3527, 0.7277, 0.3527, 0.75, 0.1473, 0.75, 0.625, 0.0223, 0.625, 0.2277, 0.6027, 0.2277, 0.6027, 0.0223, 0.625, 0.2723, 0.625, 0.4777, 0.6027, 0.4777, 0.6027, 0.2723, 0.3527, 0.7277, 0.3527, 0.5223, 0.3973, 0.5223, 0.3973, 0.7277, 0.3973, 0.2723, 0.6027, 0.2723, 0.6027, 0.4777, 0.3973, 0.4777, 0.625, 0.5, 0.875, 0.5, 0.875, 0.75, 0.625, 0.75, 0.375, 0.75, 0.625, 0.75, 0.625, 1.0, 0.375, 1.0, 0.375, 0.0, 0.625, 0.0, 0.625, 0.25, 0.375, 0.25, 0.125, 0.5, 0.375, 0.5, 0.375, 0.75, 0.125, 0.75, 0.375, 0.5, 0.625, 0.5, 0.625, 0.75, 0.375, 0.75, 0.375, 0.25, 0.625, 0.25, 0.625, 0.5, 0.375, 0.5, 0.1473, 0.5223, 0.3527, 0.5223, 0.3527, 0.7277, 0.1473, 0.7277, 0.3973, 0.0223, 0.6027, 0.0223, 0.6027, 0.2277, 0.3973, 0.2277, 0.3973, 0.7723, 0.6027, 0.7723, 0.6027, 0.9777, 0.3973, 0.9777, 0.6473, 0.5223, 0.8527, 0.5223, 0.8527, 0.7277, 0.6473, 0.7277, 0.3973, 0.5223, 0.6027, 0.5223, 0.6027, 0.7277, 0.3973, 0.7277, 0.6027, 0.4777, 0.625, 0.4777, 0.6027, 0.5, 0.3527, 0.5223, 0.3527, 0.5, 0.375, 0.5223, 0.6027, 0.75, 0.625, 0.7723, 0.6027, 0.7723, 0.375, 0.7277, 0.3527, 0.75, 0.3527, 0.7277, 0.6027, 0.25, 0.6027, 0.2277, 0.625, 0.2277, 0.125, 0.5223, 0.1473, 0.5, 0.1473, 0.5223, 0.6027, 0.0223, 0.6027, 0.0, 0.625, 0.0223, 0.1473, 0.7277, 0.1473, 0.75, 0.125, 0.7277, 0.1473, 0.5223, 0.1473, 0.7277, 0.125, 0.7277, 0.125, 0.5223, 0.3527, 0.5223, 0.1473, 0.5223, 0.1473, 0.5, 0.3527, 0.5, 0.6027, 0.5223, 0.3973, 0.5223, 0.3973, 0.4777, 0.6027, 0.4777, 0.3973, 0.0, 0.6027, 0.0, 0.6027, 0.0223, 0.3973, 0.0223, 0.6027, 0.7723, 0.3973, 0.7723, 0.3973, 0.7277, 0.6027, 0.7277, 0.6027, 0.2723, 0.3973, 0.2723, 0.3973, 0.2277, 0.6027, 0.2277, 0.625, 0.7723, 0.625, 0.9777, 0.6027, 0.9777, 0.6027, 0.7723, 0.6473, 0.5223, 0.6473, 0.7277, 0.6027, 0.7277, 0.6027, 0.5223, 0.1473, 0.7277, 0.3527, 0.7277, 0.3527, 0.75, 0.1473, 0.75, 0.625, 0.0223, 0.625, 0.2277, 0.6027, 0.2277, 0.6027, 0.0223, 0.625, 0.2723, 0.625, 0.4777, 0.6027, 0.4777, 0.6027, 0.2723, 0.3527, 0.7277, 0.3527, 0.5223, 0.3973, 0.5223, 0.3973, 0.7277, 0.3973, 0.2723, 0.6027, 0.2723, 0.6027, 0.4777, 0.3973, 0.4777, 0.2022, 0.5772, 0.2978, 0.5772, 0.2978, 0.6728, 0.2022, 0.6728, 0.4522, 0.07721, 0.5478, 0.07721, 0.5478, 0.1728, 0.4522, 0.1728, 0.4522, 0.8272, 0.5478, 0.8272, 0.5478, 0.9228, 0.4522, 0.9228, 0.7022, 0.5772, 0.7978, 0.5772, 0.7978, 0.6728, 0.7022, 0.6728, 0.4522, 0.5772, 0.5478, 0.5772, 0.5478, 0.6728, 0.4522, 0.6728, 0.5478, 0.4228, 0.625, 0.4228, 0.5478, 0.5, 0.2978, 0.5772, 0.2978, 0.5, 0.375, 0.5772, 0.5478, 0.75, 0.625, 0.8272, 0.5478, 0.8272, 0.375, 0.6728, 0.2978, 0.75, 0.2978, 0.6728, 0.5478, 0.25, 0.5478, 0.1728, 0.625, 0.1728, 0.125, 0.5772, 0.2022, 0.5, 0.2022, 0.5772, 0.5478, 0.07721, 0.5478, 0.0, 0.625, 0.07721, 0.2022, 0.6728, 0.2022, 0.75, 0.125, 0.6728, 0.2022, 0.5772, 0.2022, 0.6728, 0.125, 0.6728, 0.125, 0.5772, 0.2978, 0.5772, 0.2022, 0.5772, 0.2022, 0.5, 0.2978, 0.5, 0.5478, 0.5772, 0.4522, 0.5772, 0.4522, 0.4228, 0.5478, 0.4228, 0.4522, 0.0, 0.5478, 0.0, 0.5478, 0.07721, 0.4522, 0.07721, 0.5478, 0.8272, 0.4522, 0.8272, 0.4522, 0.6728, 0.5478, 0.6728, 0.5478, 0.3272, 0.4522, 0.3272, 0.4522, 0.1728, 0.5478, 0.1728, 0.625, 0.8272, 0.625, 0.9228, 0.5478, 0.9228, 0.5478, 0.8272, 0.7022, 0.5772, 0.7022, 0.6728, 0.5478, 0.6728, 0.5478, 0.5772, 0.2022, 0.6728, 0.2978, 0.6728, 0.2978, 0.75, 0.2022, 0.75, 0.625, 0.07721, 0.625, 0.1728, 0.5478, 0.1728, 0.5478, 0.07721, 0.625, 0.3272, 0.625, 0.4228, 0.5478, 0.4228, 0.5478, 0.3272, 0.2978, 0.6728, 0.2978, 0.5772, 0.4522, 0.5772, 0.4522, 0.6728, 0.4522, 0.3272, 0.5478, 0.3272, 0.5478, 0.4228, 0.4522, 0.4228, 0.2022, 0.5772, 0.2978, 0.5772, 0.2978, 0.6728, 0.2022, 0.6728, 0.4522, 0.07721, 0.5478, 0.07721, 0.5478, 0.1728, 0.4522, 0.1728, 0.4522, 0.8272, 0.5478, 0.8272, 0.5478, 0.9228, 0.4522, 0.9228, 0.7022, 0.5772, 0.7978, 0.5772, 0.7978, 0.6728, 0.7022, 0.6728, 0.4522, 0.5772, 0.5478, 0.5772, 0.5478, 0.6728, 0.4522, 0.6728, 0.5478, 0.4228, 0.625, 0.4228, 0.5478, 0.5, 0.2978, 0.5772, 0.2978, 0.5, 0.375, 0.5772, 0.5478, 0.75, 0.625, 0.8272, 0.5478, 0.8272, 0.375, 0.6728, 0.2978, 0.75, 0.2978, 0.6728, 0.5478, 0.25, 0.5478, 0.1728, 0.625, 0.1728, 0.125, 0.5772, 0.2022, 0.5, 0.2022, 0.5772, 0.5478, 0.07721, 0.5478, 0.0, 0.625, 0.07721, 0.2022, 0.6728, 0.2022, 0.75, 0.125, 0.6728, 0.2022, 0.5772, 0.2022, 0.6728, 0.125, 0.6728, 0.125, 0.5772, 0.2978, 0.5772, 0.2022, 0.5772, 0.2022, 0.5, 0.2978, 0.5, 0.5478, 0.5772, 0.4522, 0.5772, 0.4522, 0.4228, 0.5478, 0.4228, 0.4522, 0.0, 0.5478, 0.0, 0.5478, 0.07721, 0.4522, 0.07721, 0.5478, 0.8272, 0.4522, 0.8272, 0.4522, 0.6728, 0.5478, 0.6728, 0.5478, 0.3272, 0.4522, 0.3272, 0.4522, 0.1728, 0.5478, 0.1728, 0.625, 0.8272, 0.625, 0.9228, 0.5478, 0.9228, 0.5478, 0.8272, 0.7022, 0.5772, 0.7022, 0.6728, 0.5478, 0.6728, 0.5478, 0.5772, 0.2022, 0.6728, 0.2978, 0.6728, 0.2978, 0.75, 0.2022, 0.75, 0.625, 0.07721, 0.625, 0.1728, 0.5478, 0.1728, 0.5478, 0.07721, 0.625, 0.3272, 0.625, 0.4228, 0.5478, 0.4228, 0.5478, 0.3272, 0.2978, 0.6728, 0.2978, 0.5772, 0.4522, 0.5772, 0.4522, 0.6728, 0.4522, 0.3272, 0.5478, 0.3272, 0.5478, 0.4228, 0.4522, 0.4228])
me_cube_036.materials.append(mat_material)
me_cube_036.use_mirror_vertex_groups = False
me_cube_036.update()

# ---- objects
ob_light = bpy.data.objects.new('Light', light_light)
ob_camera = bpy.data.objects.new('Camera', cam_camera)
ob_cube_009 = bpy.data.objects.new('Cube.009', me_cube_010)
ob_cube_005 = bpy.data.objects.new('Cube.005', me_cube_013)
ob_cube_011 = bpy.data.objects.new('Cube.011', me_cube_015)
ob_cube_017 = bpy.data.objects.new('Cube.017', me_cube_021)
ob_cube_021 = bpy.data.objects.new('Cube.021', me_cube_026)
ob_cube_030 = bpy.data.objects.new('Cube.030', me_cube_036)

# ---- transforms, parenting, visibility, modifiers, constraints
ob_light.location = (4.076, 1.005, 5.904)
ob_light.rotation_euler = (0.6503, 0.05522, 1.866)
ob_light.lock_rotations_4d = False
ob_light.empty_display_type = 'ARROWS'
ob_light.color = (0.0, 0.0, 0.0, 0.0)
ob_light.lineart.crease_threshold = 0.0
ob_camera.location = (7.359, -6.926, 4.958)
ob_camera.rotation_euler = (1.109, 0.0, 0.8149)
ob_camera.lock_rotations_4d = False
ob_camera.empty_display_type = 'ARROWS'
ob_camera.color = (0.0, 0.0, 0.0, 0.0)
ob_camera.display_type = 'WIRE'
ob_camera.lineart.crease_threshold = 0.0
ob_cube_009.location = (0.0, 6.875, 2.343)
ob_cube_009.scale = (0.1916, 0.1916, -2.406)
ob_cube_009.lock_rotations_4d = False
ob_cube_009.empty_display_type = 'ARROWS'
ob_cube_009.lineart.crease_threshold = 0.0
ob_cube_005.location = (0.0, 3.875, 2.343)
ob_cube_005.scale = (0.1916, 0.1916, -2.406)
ob_cube_005.lock_rotations_4d = False
ob_cube_005.empty_display_type = 'ARROWS'
ob_cube_005.lineart.crease_threshold = 0.0
ob_cube_011.location = (0.0, 15.88, 3.147)
ob_cube_011.rotation_euler = (1.509, -0.00175, -0.007229)
ob_cube_011.scale = (0.1177, 0.1985, -2.003)
ob_cube_011.lock_rotations_4d = False
ob_cube_011.empty_display_type = 'ARROWS'
ob_cube_011.lineart.crease_threshold = 0.0
ob_cube_017.location = (0.0, 22.88, 1.72)
ob_cube_017.rotation_euler = (1.602, -0.0, 0.0)
ob_cube_017.scale = (0.1177, 0.1916, -2.059)
ob_cube_017.lock_rotations_4d = False
ob_cube_017.empty_display_type = 'ARROWS'
ob_cube_017.lineart.crease_threshold = 0.0
ob_cube_021.location = (0.0, 27.88, 2.343)
ob_cube_021.scale = (0.1916, 0.1916, -2.406)
ob_cube_021.lock_rotations_4d = False
ob_cube_021.empty_display_type = 'ARROWS'
ob_cube_021.lineart.crease_threshold = 0.0
ob_cube_030.location = (0.1267, 34.9, 2.329)
ob_cube_030.rotation_euler = (3.143, 0.05325, 0.04272)
ob_cube_030.scale = (0.1916, 0.1916, -1.499)
ob_cube_030.lock_rotations_4d = False
ob_cube_030.empty_display_type = 'ARROWS'
ob_cube_030.lineart.crease_threshold = 0.0

# ---- collection membership
col_collection.objects.link(ob_light)
col_collection.objects.link(ob_camera)
col_collection.objects.link(ob_cube_009)
col_collection.objects.link(ob_cube_005)
col_collection.objects.link(ob_cube_011)
col_collection.objects.link(ob_cube_017)
col_collection.objects.link(ob_cube_021)
col_collection.objects.link(ob_cube_030)

# ---- scene / render settings (as saved in the file)
scene.camera = ob_camera
scene.frame_start = 1; scene.frame_end = 250; scene.frame_set(1)
scene.render.engine = 'BLENDER_EEVEE_NEXT'
scene.cycles.sampling_pattern = 'TABULATED_SOBOL'
scene.view_settings.view_transform = 'Filmic'
bpy.context.view_layer.update()
